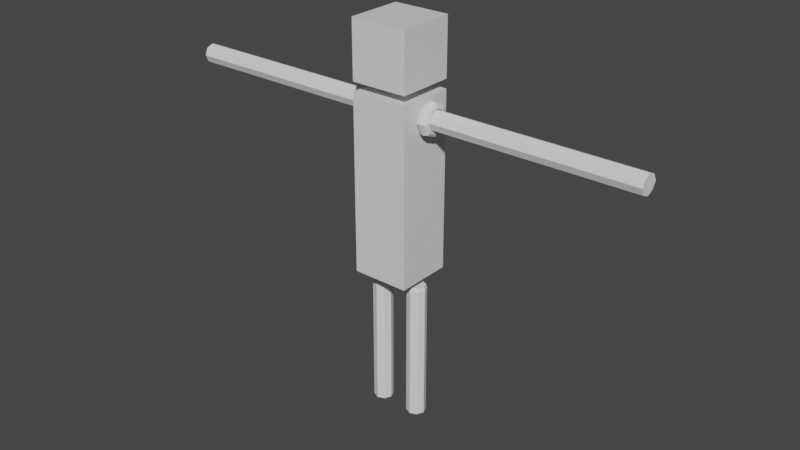 # Source: assets.blend  (saved by Blender 3.4.6; exported with 4.5.12 LTS)
import bpy
from mathutils import Matrix  # noqa: F401  (used for matrix-valued properties, if any)

bpy.ops.wm.read_factory_settings(use_empty=True)
scene = bpy.context.scene
scene.name = 'Scene'

# ---- collections
col_collection = bpy.data.collections.new('Collection'); scene.collection.children.link(col_collection)

# ---- materials (node trees are filled in below, after node groups)
mat_material = bpy.data.materials.new('Material')
mat_material.alpha_threshold = 0.0
mat_material.use_transparent_shadow = False
mat_material.line_color = (0.0, 0.0, 0.0, 1.0)
mat_material_001 = bpy.data.materials.new('Material.001')
mat_material_001.alpha_threshold = 0.0
mat_material_001.use_transparent_shadow = False
mat_material_001.line_color = (0.0, 0.0, 0.0, 1.0)

# ---- material node trees
mat_material.use_nodes = True; mat_material.node_tree.nodes.clear()
_N = mat_material.node_tree.nodes; _L = mat_material.node_tree.links
n0 = _N.new('ShaderNodeOutputMaterial'); n0.name = 'Material Output'; n0.location = (300, 300)
n1 = _N.new('ShaderNodeBsdfPrincipled'); n1.name = 'Principled BSDF'; n1.location = (10, 300)
n1.distribution = 'GGX'
n1.subsurface_method = 'BURLEY'
n1.inputs[2].default_value = 0.4
n1.inputs[3].default_value = 1.45
n1.inputs[27].default_value = (0.0, 0.0, 0.0, 1.0)
n1.inputs[28].default_value = 1.0
_L.new(n1.outputs[0], n0.inputs[0])
n0.is_active_output = True
mat_material_001.use_nodes = True; mat_material_001.node_tree.nodes.clear()
_N = mat_material_001.node_tree.nodes; _L = mat_material_001.node_tree.links
n0 = _N.new('ShaderNodeOutputMaterial'); n0.name = 'Material Output'; n0.location = (300, 300)
n1 = _N.new('ShaderNodeBsdfPrincipled'); n1.name = 'Principled BSDF'; n1.location = (10, 300)
n1.distribution = 'GGX'
n1.subsurface_method = 'BURLEY'
n1.inputs[2].default_value = 0.4
n1.inputs[3].default_value = 1.45
n1.inputs[27].default_value = (0.0, 0.0, 0.0, 1.0)
n1.inputs[28].default_value = 1.0
_L.new(n1.outputs[0], n0.inputs[0])
n0.is_active_output = True

# ---- world
world_world = bpy.data.worlds.new('World'); scene.world = world_world
world_world.use_nodes = True; world_world.node_tree.nodes.clear()
_N = world_world.node_tree.nodes; _L = world_world.node_tree.links
n0 = _N.new('ShaderNodeOutputWorld'); n0.name = 'World Output'; n0.location = (300, 300)
n1 = _N.new('ShaderNodeBackground'); n1.name = 'Background'; n1.location = (10, 300)
n1.inputs[0].default_value = (0.05088, 0.05088, 0.05088, 1.0)
_L.new(n1.outputs[0], n0.inputs[0])
n0.is_active_output = True
world_world.color = (0.05088, 0.05088, 0.05088)
world_world.use_sun_shadow = False
world_world.sun_shadow_jitter_overblur = 0.0

# ---- meshes
me_cube = bpy.data.meshes.new('Cube')
me_cube.from_pydata([(1.0, 1.0, 1.0), (1.0, 1.0, -1.0), (1.0, -1.0, 1.0), (1.0, -1.0, -1.0), (-1.0, 1.0, 1.0), (-1.0, 1.0, -1.0), (-1.0, -1.0, 1.0), (-1.0, -1.0, -1.0)], [], [(0, 4, 6, 2), (3, 2, 6, 7), (7, 6, 4, 5), (5, 1, 3, 7), (1, 0, 2, 3), (5, 4, 0, 1)])
_uv = me_cube.uv_layers.new(name='UVMap')
_uv.uv.foreach_set('vector', [0.9996, 0.1179, 0.8821, 0.1179, 0.8821, 0.0004195, 0.9996, 0.0004195, 0.1265, 0.9522, 0.1265, 0.8347, 0.244, 0.8347, 0.244, 0.9522, 0.8782, 0.8708, 0.8782, 0.9882, 0.7607, 0.9882, 0.7607, 0.8708, 0.7314, 0.8931, 0.614, 0.8931, 0.614, 0.7756, 0.7314, 0.7756, 0.0004196, 0.9477, 0.0004196, 0.8302, 0.1179, 0.8302, 0.1179, 0.9477, 0.9965, 0.8708, 0.9965, 0.9882, 0.879, 0.9882, 0.879, 0.8708])
me_cube.materials.append(mat_material)
me_cube.use_remesh_preserve_volume = False
me_cube.use_remesh_preserve_attributes = False
me_cube.use_mirror_vertex_groups = False
me_cube.update()
me_cube_002 = bpy.data.meshes.new('Cube.002')
me_cube_002.from_pydata([(1.0, 1.0, 1.0), (1.0, 1.0, -5.2), (1.0, -1.0, 1.0), (1.0, -1.0, -5.2), (-1.0, 1.0, 1.0), (-1.0, 1.0, -5.2), (-1.0, -1.0, 1.0), (-1.0, -1.0, -5.2), (1.0, 1.0, -4.166), (-1.0, -1.0, -4.166), (1.0, -1.0, -4.166), (-1.0, 1.0, -4.166), (-1.0, -1.0, -1.583), (1.0, 1.0, -1.583), (1.0, -1.0, -1.583), (-1.0, 1.0, -1.583), (1.0, 1.0, -1.738), (1.0, -1.0, -1.738), (-1.0, 1.0, -1.738), (-1.0, -1.0, -1.738), (1.0, 1.0, -1.926), (1.0, -1.0, -1.926), (-1.0, 1.0, -1.926), (-1.0, -1.0, -1.926), (1.0, 1.0, -4.032), (1.0, -1.0, -4.032), (-1.0, 1.0, -4.032), (-1.0, -1.0, -4.032), (1.0, 1.0, -4.329), (1.0, -1.0, -4.329), (-1.0, 1.0, -4.329), (-1.0, -1.0, -4.329), (-1.0, -1.0, 0.7739), (1.0, 1.0, 0.7739), (1.0, -1.0, 0.7739), (-1.0, 1.0, 0.7739), (1.0, 1.0, 0.5955), (1.0, -1.0, 0.5955), (-1.0, 1.0, 0.5955), (-1.0, -1.0, 0.5955), (1.0, 1.0, 0.4394), (1.0, -1.0, 0.4394), (-1.0, 1.0, 0.4394), (-1.0, -1.0, 0.4394)], [], [(0, 4, 6, 2), (34, 2, 6, 32), (32, 6, 4, 35), (5, 1, 3, 7), (33, 0, 2, 34), (35, 4, 0, 33), (30, 11, 8, 28), (28, 8, 10, 29), (31, 9, 11, 30), (29, 10, 9, 31), (18, 15, 13, 16), (16, 13, 14, 17), (19, 12, 15, 18), (17, 14, 12, 19), (21, 17, 19, 23), (23, 19, 18, 22), (20, 16, 17, 21), (22, 18, 16, 20), (26, 22, 20, 24), (24, 20, 21, 25), (27, 23, 22, 26), (25, 21, 23, 27), (10, 25, 27, 9), (9, 27, 26, 11), (8, 24, 25, 10), (11, 26, 24, 8), (3, 29, 31, 7), (7, 31, 30, 5), (1, 28, 29, 3), (5, 30, 28, 1), (38, 35, 33, 36), (36, 33, 34, 37), (39, 32, 35, 38), (37, 34, 32, 39), (41, 37, 39, 43), (43, 39, 38, 42), (40, 36, 37, 41), (42, 38, 36, 40), (15, 42, 40, 13), (13, 40, 41, 14), (12, 43, 42, 15), (14, 41, 43, 12)])
_uv = me_cube_002.uv_layers.new(name='UVMap')
_uv.uv.foreach_set('vector', [0.6131, 0.8962, 0.4926, 0.8962, 0.4926, 0.7756, 0.6131, 0.7756, 0.7607, 0.01404, 0.7607, 0.0004196, 0.8813, 0.0004196, 0.8813, 0.01404, 0.3674, 0.8724, 0.3674, 0.886, 0.2469, 0.886, 0.2469, 0.8724, 0.7607, 0.7494, 0.8813, 0.7494, 0.8813, 0.8699, 0.7607, 0.8699, 0.7607, 0.3885, 0.7607, 0.3749, 0.8813, 0.3749, 0.8813, 0.3885, 0.4888, 0.8724, 0.4888, 0.886, 0.3683, 0.886, 0.3683, 0.8724, 0.4888, 0.5648, 0.4888, 0.5747, 0.3683, 0.5747, 0.3683, 0.5648, 0.7607, 0.6961, 0.7607, 0.6863, 0.8813, 0.6863, 0.8813, 0.6961, 0.3674, 0.5648, 0.3674, 0.5747, 0.2469, 0.5747, 0.2469, 0.5648, 0.7607, 0.3216, 0.7607, 0.3118, 0.8813, 0.3118, 0.8813, 0.3216, 0.4888, 0.721, 0.4888, 0.7303, 0.3683, 0.7303, 0.3683, 0.721, 0.7607, 0.5399, 0.7607, 0.5306, 0.8813, 0.5306, 0.8813, 0.5399, 0.3674, 0.721, 0.3674, 0.7303, 0.2469, 0.7303, 0.2469, 0.721, 0.7607, 0.1655, 0.7607, 0.1561, 0.8813, 0.1561, 0.8813, 0.1655, 0.7607, 0.1767, 0.7607, 0.1655, 0.8813, 0.1655, 0.8813, 0.1767, 0.3674, 0.7097, 0.3674, 0.721, 0.2469, 0.721, 0.2469, 0.7097, 0.7607, 0.5512, 0.7607, 0.5399, 0.8813, 0.5399, 0.8813, 0.5512, 0.4888, 0.7097, 0.4888, 0.721, 0.3683, 0.721, 0.3683, 0.7097, 0.4888, 0.5827, 0.4888, 0.7097, 0.3683, 0.7097, 0.3683, 0.5827, 0.7607, 0.6782, 0.7607, 0.5512, 0.8813, 0.5512, 0.8813, 0.6782, 0.3674, 0.5827, 0.3674, 0.7097, 0.2469, 0.7097, 0.2469, 0.5827, 0.7607, 0.3037, 0.7607, 0.1767, 0.8813, 0.1767, 0.8813, 0.3037, 0.7607, 0.3118, 0.7607, 0.3037, 0.8813, 0.3037, 0.8813, 0.3118, 0.3674, 0.5747, 0.3674, 0.5827, 0.2469, 0.5827, 0.2469, 0.5747, 0.7607, 0.6863, 0.7607, 0.6782, 0.8813, 0.6782, 0.8813, 0.6863, 0.4888, 0.5747, 0.4888, 0.5827, 0.3683, 0.5827, 0.3683, 0.5747, 0.7607, 0.3741, 0.7607, 0.3216, 0.8813, 0.3216, 0.8813, 0.3741, 0.3674, 0.5124, 0.3674, 0.5648, 0.2469, 0.5648, 0.2469, 0.5124, 0.7607, 0.7485, 0.7607, 0.6961, 0.8813, 0.6961, 0.8813, 0.7485, 0.4888, 0.5124, 0.4888, 0.5648, 0.3683, 0.5648, 0.3683, 0.5124, 0.4888, 0.8616, 0.4888, 0.8724, 0.3683, 0.8724, 0.3683, 0.8616, 0.7607, 0.3993, 0.7607, 0.3885, 0.8813, 0.3885, 0.8813, 0.3993, 0.3674, 0.8616, 0.3674, 0.8724, 0.2469, 0.8724, 0.2469, 0.8616, 0.7607, 0.0248, 0.7607, 0.01404, 0.8813, 0.01404, 0.8813, 0.0248, 0.7607, 0.03421, 0.7607, 0.0248, 0.8813, 0.0248, 0.8813, 0.03421, 0.3674, 0.8522, 0.3674, 0.8616, 0.2469, 0.8616, 0.2469, 0.8522, 0.7607, 0.4087, 0.7607, 0.3993, 0.8813, 0.3993, 0.8813, 0.4087, 0.4888, 0.8522, 0.4888, 0.8616, 0.3683, 0.8616, 0.3683, 0.8522, 0.4888, 0.7303, 0.4888, 0.8522, 0.3683, 0.8522, 0.3683, 0.7303, 0.7607, 0.5306, 0.7607, 0.4087, 0.8813, 0.4087, 0.8813, 0.5306, 0.3674, 0.7303, 0.3674, 0.8522, 0.2469, 0.8522, 0.2469, 0.7303, 0.7607, 0.1561, 0.7607, 0.03421, 0.8813, 0.03421, 0.8813, 0.1561])
_ca = me_cube_002.color_attributes.new('Col', 'BYTE_COLOR', 'CORNER')
_ca.data.foreach_set('color', [1.0, 1.0, 1.0, 1.0, 1.0, 1.0, 1.0, 1.0, 1.0, 1.0, 1.0, 1.0, 1.0, 1.0, 1.0, 1.0, 1.0, 1.0, 1.0, 1.0, 1.0, 1.0, 1.0, 1.0, 1.0, 1.0, 1.0, 1.0, 1.0, 1.0, 1.0, 1.0, 1.0, 1.0, 1.0, 1.0, 1.0, 1.0, 1.0, 1.0, 1.0, 1.0, 1.0, 1.0, 1.0, 1.0, 1.0, 1.0, 1.0, 1.0, 1.0, 1.0, 1.0, 1.0, 1.0, 1.0, 1.0, 1.0, 1.0, 1.0, 1.0, 1.0, 1.0, 1.0, 1.0, 1.0, 1.0, 1.0, 1.0, 1.0, 1.0, 1.0, 1.0, 1.0, 1.0, 1.0, 1.0, 1.0, 1.0, 1.0, 1.0, 1.0, 1.0, 1.0, 1.0, 1.0, 1.0, 1.0, 1.0, 1.0, 1.0, 1.0, 1.0, 1.0, 1.0, 1.0, 1.0, 1.0, 1.0, 1.0, 1.0, 1.0, 1.0, 1.0, 1.0, 1.0, 1.0, 1.0, 1.0, 1.0, 1.0, 1.0, 1.0, 1.0, 1.0, 1.0, 1.0, 1.0, 1.0, 1.0, 1.0, 1.0, 1.0, 1.0, 1.0, 1.0, 1.0, 1.0, 1.0, 1.0, 1.0, 1.0, 1.0, 1.0, 1.0, 1.0, 1.0, 1.0, 1.0, 1.0, 1.0, 1.0, 1.0, 1.0, 1.0, 1.0, 1.0, 1.0, 1.0, 1.0, 1.0, 1.0, 1.0, 1.0, 1.0, 1.0, 1.0, 1.0, 1.0, 1.0, 1.0, 1.0, 1.0, 1.0, 1.0, 1.0, 1.0, 1.0, 1.0, 1.0, 1.0, 1.0, 1.0, 1.0, 1.0, 1.0, 1.0, 1.0, 1.0, 1.0, 1.0, 1.0, 1.0, 1.0, 1.0, 1.0, 1.0, 1.0, 1.0, 1.0, 1.0, 1.0, 1.0, 1.0, 1.0, 1.0, 1.0, 1.0, 1.0, 1.0, 1.0, 1.0, 1.0, 1.0, 1.0, 1.0, 1.0, 1.0, 1.0, 1.0, 1.0, 1.0, 1.0, 1.0, 1.0, 1.0, 1.0, 1.0, 1.0, 1.0, 1.0, 1.0, 1.0, 1.0, 1.0, 1.0, 1.0, 1.0, 1.0, 1.0, 1.0, 1.0, 1.0, 1.0, 1.0, 1.0, 1.0, 1.0, 1.0, 1.0, 1.0, 1.0, 1.0, 1.0, 1.0, 1.0, 1.0, 1.0, 1.0, 1.0, 1.0, 1.0, 1.0, 1.0, 1.0, 1.0, 1.0, 1.0, 1.0, 1.0, 1.0, 1.0, 1.0, 1.0, 1.0, 1.0, 1.0, 1.0, 1.0, 1.0, 1.0, 1.0, 1.0, 1.0, 1.0, 1.0, 1.0, 1.0, 1.0, 1.0, 1.0, 1.0, 1.0, 1.0, 1.0, 1.0, 1.0, 1.0, 1.0, 1.0, 1.0, 1.0, 1.0, 1.0, 1.0, 1.0, 1.0, 1.0, 1.0, 1.0, 1.0, 1.0, 1.0, 1.0, 1.0, 1.0, 1.0, 1.0, 1.0, 1.0, 1.0, 1.0, 1.0, 1.0, 1.0, 1.0, 1.0, 1.0, 1.0, 1.0, 1.0, 1.0, 1.0, 1.0, 1.0, 1.0, 1.0, 1.0, 1.0, 1.0, 1.0, 1.0, 1.0, 1.0, 1.0, 1.0, 1.0, 1.0, 1.0, 1.0, 1.0, 1.0, 1.0, 1.0, 1.0, 1.0, 1.0, 1.0, 1.0, 1.0, 1.0, 1.0, 1.0, 1.0, 1.0, 1.0, 1.0, 1.0, 1.0, 1.0, 1.0, 1.0, 1.0, 1.0, 1.0, 1.0, 1.0, 1.0, 1.0, 1.0, 1.0, 1.0, 1.0, 1.0, 1.0, 1.0, 1.0, 1.0, 1.0, 1.0, 1.0, 1.0, 1.0, 1.0, 1.0, 1.0, 1.0, 1.0, 1.0, 1.0, 1.0, 1.0, 1.0, 1.0, 1.0, 1.0, 1.0, 1.0, 1.0, 1.0, 1.0, 1.0, 1.0, 1.0, 1.0, 1.0, 1.0, 1.0, 1.0, 1.0, 1.0, 1.0, 1.0, 1.0, 1.0, 1.0, 1.0, 1.0, 1.0, 1.0, 1.0, 1.0, 1.0, 1.0, 1.0, 1.0, 1.0, 1.0, 1.0, 1.0, 1.0, 1.0, 1.0, 1.0, 1.0, 1.0, 1.0, 1.0, 1.0, 1.0, 1.0, 1.0, 1.0, 1.0, 1.0, 1.0, 1.0, 1.0, 1.0, 1.0, 1.0, 1.0, 1.0, 1.0, 1.0, 1.0, 1.0, 1.0, 1.0, 1.0, 1.0, 1.0, 1.0, 1.0, 1.0, 1.0, 1.0, 1.0, 1.0, 1.0, 1.0, 1.0, 1.0, 1.0, 1.0, 1.0, 1.0, 1.0, 1.0, 1.0, 1.0, 1.0, 1.0, 1.0, 1.0, 1.0, 1.0, 1.0, 1.0, 1.0, 1.0, 1.0, 1.0, 1.0, 1.0, 1.0, 1.0, 1.0, 1.0, 1.0, 1.0, 1.0, 1.0, 1.0, 1.0, 1.0, 1.0, 1.0, 1.0, 1.0, 1.0, 1.0, 1.0, 1.0, 1.0, 1.0, 1.0, 1.0, 1.0, 1.0, 1.0, 1.0, 1.0, 1.0, 1.0, 1.0, 1.0, 1.0, 1.0, 1.0, 1.0, 1.0, 1.0, 1.0, 1.0, 1.0, 1.0, 1.0, 1.0, 1.0, 1.0, 1.0, 1.0, 1.0, 1.0, 1.0, 1.0, 1.0, 1.0, 1.0, 1.0, 1.0, 1.0, 1.0, 1.0, 1.0, 1.0, 1.0, 1.0, 1.0, 1.0, 1.0, 1.0, 1.0, 1.0, 1.0, 1.0, 1.0, 1.0, 1.0, 1.0, 1.0, 1.0, 1.0, 1.0, 1.0, 1.0, 1.0, 1.0, 1.0, 1.0, 1.0, 1.0, 1.0, 1.0, 1.0, 1.0, 1.0, 1.0, 1.0, 1.0, 1.0, 1.0, 1.0, 1.0, 1.0, 1.0, 1.0, 1.0, 1.0, 1.0, 1.0, 1.0, 1.0, 1.0, 1.0, 1.0, 1.0, 1.0, 1.0, 1.0, 1.0, 1.0, 1.0, 1.0, 1.0, 1.0, 1.0, 1.0, 1.0, 1.0, 1.0, 1.0, 1.0, 1.0, 1.0, 1.0, 1.0, 1.0, 1.0, 1.0, 1.0, 1.0, 1.0, 1.0, 1.0, 1.0, 1.0, 1.0, 1.0, 1.0, 1.0, 1.0, 1.0, 1.0, 1.0, 1.0, 1.0, 1.0, 1.0, 1.0, 1.0, 1.0, 1.0, 1.0, 1.0, 1.0, 1.0, 1.0, 1.0, 1.0, 1.0, 1.0, 1.0, 1.0, 1.0, 1.0, 1.0, 1.0, 1.0, 1.0, 1.0])
me_cube_002.materials.append(mat_material_001)
me_cube_002.use_remesh_preserve_volume = False
me_cube_002.use_remesh_preserve_attributes = False
me_cube_002.use_mirror_vertex_groups = False
me_cube_002.update()
me_torus = bpy.data.meshes.new('Torus')
me_torus.from_pydata([(1.25, 0.0, -1.629), (1.177, 0.0, -1.805), (1.0, 0.0, -1.879), (0.8232, 0.0, -1.901), (0.7278, 1.228e-08, -1.878), (0.4907, -7.899e-09, -1.487), (1.0, 0.0, -1.379), (1.177, 0.0, -1.452), (0.8839, 0.8839, -1.629), (0.8321, 0.8321, -1.805), (0.7071, 0.7071, -1.879), (0.5821, 0.5821, -1.901), (0.5146, 0.5146, -1.878), (0.347, 0.347, -1.487), (0.7071, 0.7071, -1.379), (0.8321, 0.8321, -1.452), (-1.066e-07, 1.25, -1.629), (-1.121e-07, 1.177, -1.805), (-1.254e-07, 1.0, -1.879), (-1.507e-07, 0.8232, -1.901), (-4.433e-07, 0.7278, -1.878), (-8.274e-08, 0.4907, -1.487), (-1.254e-07, 1.0, -1.379), (-1.121e-07, 1.177, -1.452), (-0.8839, 0.8839, -1.629), (-0.8321, 0.8321, -1.805), (-0.7071, 0.7071, -1.879), (-0.5821, 0.5821, -1.901), (-0.5146, 0.5146, -1.878), (-0.347, 0.347, -1.487), (-0.7071, 0.7071, -1.379), (-0.8321, 0.8321, -1.452), (-1.25, 1.093e-07, -1.629), (-1.177, 1.029e-07, -1.805), (-1.0, 8.742e-08, -1.879), (-0.8232, 7.197e-08, -1.901), (-0.7278, 7.591e-08, -1.878), (-0.4907, 3.5e-08, -1.487), (-1.0, 8.742e-08, -1.379), (-1.177, 1.029e-07, -1.452), (-0.8839, -0.8839, -1.629), (-0.8321, -0.8321, -1.805), (-0.7071, -0.7071, -1.879), (-0.5821, -0.5821, -1.901), (-0.5146, -0.5146, -1.878), (-0.347, -0.347, -1.487), (-0.7071, -0.7071, -1.379), (-0.8321, -0.8321, -1.452), (-1.066e-07, -1.25, -1.629), (-1.121e-07, -1.177, -1.805), (-1.254e-07, -1.0, -1.879), (-1.507e-07, -0.8232, -1.901), (-4.433e-07, -0.7278, -1.878), (-8.274e-08, -0.4907, -1.487), (-1.254e-07, -1.0, -1.379), (-1.121e-07, -1.177, -1.452), (0.8839, -0.8839, -1.629), (0.8321, -0.8321, -1.805), (0.7071, -0.7071, -1.879), (0.5821, -0.5821, -1.901), (0.5146, -0.5146, -1.878), (0.347, -0.347, -1.487), (0.7071, -0.7071, -1.379), (0.8321, -0.8321, -1.452), (0.7278, 1.228e-08, -11.16), (0.5146, 0.5146, -11.16), (-1.591e-06, 0.7278, -11.18), (-0.5146, 0.5146, -11.16), (-0.7278, 7.591e-08, -11.16), (-0.5146, -0.5146, -11.16), (-1.589e-06, -0.7278, -11.16), (0.5146, -0.5146, -11.16), (0.6352, -3.95e-09, -1.699), (0.4491, 0.4491, -1.699), (-1.124e-07, 0.6352, -1.699), (-0.4491, 0.4491, -1.699), (-0.6352, 5.158e-08, -1.699), (-0.4491, -0.4491, -1.699), (-1.124e-07, -0.6352, -1.699), (0.4491, -0.4491, -1.699), (-1.07e-06, -0.7278, -6.956), (-9.264e-07, -0.7278, -5.793), (0.5146, -0.5146, -5.793), (0.5146, -0.5146, -6.956), (-0.5146, 0.5146, -6.956), (-0.5146, 0.5146, -5.793), (-0.7278, 7.591e-08, -5.793), (-0.7278, 7.591e-08, -6.956), (0.7278, 1.228e-08, -5.793), (0.7278, 1.228e-08, -6.956), (-0.5146, -0.5146, -5.793), (-0.5146, -0.5146, -6.956), (0.5146, 0.5146, -5.793), (0.5146, 0.5146, -6.956), (-9.176e-07, 0.7278, -5.722), (-1.077e-06, 0.7278, -7.017), (-9.945e-07, -0.7278, -6.345), (0.5146, -0.5146, -6.345), (-0.5146, 0.5146, -6.345), (-0.7278, 7.591e-08, -6.345), (0.7278, 1.228e-08, -6.345), (-0.5146, -0.5146, -6.345), (0.5146, 0.5146, -6.345), (-9.945e-07, 0.7278, -6.345), (0.5146, -0.5146, -6.651), (-0.7278, 7.591e-08, -6.651), (0.7278, 1.228e-08, -6.651), (-0.5146, -0.5146, -6.651), (0.5146, 0.5146, -6.651), (-1.036e-06, 0.7278, -6.681), (-1.032e-06, -0.7278, -6.651), (-0.5146, 0.5146, -6.651), (-9.605e-07, -0.7278, -6.069), (-0.5146, 0.5146, -6.069), (0.5146, -0.5146, -6.069), (-0.7278, 7.591e-08, -6.069), (0.7278, 1.228e-08, -6.069), (-0.5146, -0.5146, -6.069), (0.5146, 0.5146, -6.069), (-9.561e-07, 0.7278, -6.034), (0.7278, 1.228e-08, -11.16), (0.5146, 0.5146, -11.16), (-1.591e-06, 0.7278, -11.18), (-0.5146, 0.5146, -11.16), (-0.7278, 7.591e-08, -11.16), (-0.5146, -0.5146, -11.16), (-1.589e-06, -0.7278, -11.16), (0.5146, -0.5146, -11.16)], [], [(0, 1, 9, 8), (1, 2, 10, 9), (2, 3, 11, 10), (72, 4, 12, 73), (95, 66, 67, 84), (5, 6, 14, 13), (6, 7, 15, 14), (7, 0, 8, 15), (8, 9, 17, 16), (9, 10, 18, 17), (10, 11, 19, 18), (73, 12, 20, 74), (91, 69, 70, 80), (13, 14, 22, 21), (14, 15, 23, 22), (15, 8, 16, 23), (16, 17, 25, 24), (17, 18, 26, 25), (18, 19, 27, 26), (74, 20, 28, 75), (93, 65, 66, 95), (21, 22, 30, 29), (22, 23, 31, 30), (23, 16, 24, 31), (24, 25, 33, 32), (25, 26, 34, 33), (26, 27, 35, 34), (75, 28, 36, 76), (89, 64, 65, 93), (29, 30, 38, 37), (30, 31, 39, 38), (31, 24, 32, 39), (32, 33, 41, 40), (33, 34, 42, 41), (34, 35, 43, 42), (76, 36, 44, 77), (87, 68, 69, 91), (37, 38, 46, 45), (38, 39, 47, 46), (39, 32, 40, 47), (40, 41, 49, 48), (41, 42, 50, 49), (42, 43, 51, 50), (77, 44, 52, 78), (83, 71, 64, 89), (45, 46, 54, 53), (46, 47, 55, 54), (47, 40, 48, 55), (48, 49, 57, 56), (49, 50, 58, 57), (50, 51, 59, 58), (78, 52, 60, 79), (84, 67, 68, 87), (53, 54, 62, 61), (54, 55, 63, 62), (55, 48, 56, 63), (56, 57, 1, 0), (57, 58, 2, 1), (58, 59, 3, 2), (79, 60, 4, 72), (80, 70, 71, 83), (61, 62, 6, 5), (62, 63, 7, 6), (63, 56, 0, 7), (59, 79, 72, 3), (51, 78, 79, 59), (43, 77, 78, 51), (35, 76, 77, 43), (27, 75, 76, 35), (19, 74, 75, 27), (11, 73, 74, 19), (3, 72, 73, 11), (52, 81, 82, 60), (110, 80, 83, 104), (28, 85, 86, 36), (111, 84, 87, 105), (60, 82, 88, 4), (104, 83, 89, 106), (36, 86, 90, 44), (105, 87, 91, 107), (4, 88, 92, 12), (106, 89, 93, 108), (12, 92, 94, 20), (108, 93, 95, 109), (44, 90, 81, 52), (107, 91, 80, 110), (20, 94, 85, 28), (109, 95, 84, 111), (119, 103, 98, 113), (117, 101, 96, 112), (118, 102, 103, 119), (116, 100, 102, 118), (115, 99, 101, 117), (114, 97, 100, 116), (113, 98, 99, 115), (112, 96, 97, 114), (103, 109, 111, 98), (101, 107, 110, 96), (102, 108, 109, 103), (100, 106, 108, 102), (99, 105, 107, 101), (97, 104, 106, 100), (98, 111, 105, 99), (96, 110, 104, 97), (81, 112, 114, 82), (85, 113, 115, 86), (82, 114, 116, 88), (86, 115, 117, 90), (88, 116, 118, 92), (92, 118, 119, 94), (90, 117, 112, 81), (94, 119, 113, 85), (65, 121, 122, 66), (68, 124, 125, 69), (64, 120, 121, 65), (70, 126, 127, 71), (67, 123, 124, 68), (66, 122, 123, 67), (71, 127, 120, 64), (69, 125, 126, 70), (127, 126, 125, 124, 123, 122, 121, 120)])
_uv = me_torus.uv_layers.new(name='UVMap')
_uv.uv.foreach_set('vector', [0.07397, 0.8294, 0.06089, 0.8285, 0.06121, 0.7792, 0.06938, 0.7788, 0.06089, 0.8285, 0.04877, 0.8237, 0.05265, 0.7794, 0.06121, 0.7792, 0.04877, 0.8237, 0.03829, 0.8183, 0.04367, 0.7793, 0.05265, 0.7794, 0.9573, 0.2798, 0.9555, 0.2908, 0.9266, 0.2807, 0.932, 0.2711, 0.3081, 0.2292, 0.3081, 0.0004196, 0.3387, 0.00147, 0.3387, 0.2325, 0.1257, 0.7925, 0.09631, 0.8187, 0.08535, 0.7765, 0.116, 0.7658, 0.09631, 0.8187, 0.08619, 0.8255, 0.07736, 0.778, 0.08535, 0.7765, 0.08619, 0.8255, 0.07397, 0.8294, 0.06938, 0.7788, 0.07736, 0.778, 0.06938, 0.7788, 0.06121, 0.7792, 0.05939, 0.744, 0.06675, 0.7437, 0.06121, 0.7792, 0.05265, 0.7794, 0.0518, 0.7445, 0.05939, 0.744, 0.05265, 0.7794, 0.04367, 0.7793, 0.04373, 0.7451, 0.0518, 0.7445, 0.932, 0.2711, 0.9266, 0.2807, 0.903, 0.2613, 0.9114, 0.2541, 0.3999, 0.2325, 0.3999, 0.00147, 0.4305, 0.00147, 0.4305, 0.2325, 0.116, 0.7658, 0.08535, 0.7765, 0.08145, 0.7426, 0.1144, 0.7361, 0.08535, 0.7765, 0.07736, 0.778, 0.07404, 0.7434, 0.08145, 0.7426, 0.07736, 0.778, 0.06938, 0.7788, 0.06675, 0.7437, 0.07404, 0.7434, 0.06675, 0.7437, 0.05939, 0.744, 0.05797, 0.7112, 0.06514, 0.7111, 0.05939, 0.744, 0.0518, 0.7445, 0.0506, 0.7118, 0.05797, 0.7112, 0.0518, 0.7445, 0.04373, 0.7451, 0.04275, 0.7124, 0.0506, 0.7118, 0.9114, 0.2541, 0.903, 0.2613, 0.8875, 0.2349, 0.8979, 0.231, 0.2775, 0.2325, 0.2775, 0.00147, 0.3081, 0.0004196, 0.3081, 0.2292, 0.1144, 0.7361, 0.08145, 0.7426, 0.07956, 0.7103, 0.115, 0.7049, 0.08145, 0.7426, 0.07404, 0.7434, 0.07229, 0.7109, 0.07956, 0.7103, 0.07404, 0.7434, 0.06675, 0.7437, 0.06514, 0.7111, 0.07229, 0.7109, 0.06514, 0.7111, 0.05797, 0.7112, 0.0567, 0.6788, 0.06394, 0.6786, 0.05797, 0.7112, 0.0506, 0.7118, 0.0493, 0.6793, 0.0567, 0.6788, 0.0506, 0.7118, 0.04275, 0.7124, 0.04143, 0.68, 0.0493, 0.6793, 0.8979, 0.231, 0.8875, 0.2349, 0.8821, 0.2048, 0.8932, 0.2048, 0.2469, 0.2325, 0.2469, 0.00147, 0.2775, 0.00147, 0.2775, 0.2325, 0.115, 0.7049, 0.07956, 0.7103, 0.07853, 0.678, 0.1161, 0.6725, 0.07956, 0.7103, 0.07229, 0.7109, 0.07117, 0.6785, 0.07853, 0.678, 0.07229, 0.7109, 0.06514, 0.7111, 0.06394, 0.6786, 0.07117, 0.6785, 0.06394, 0.6786, 0.0567, 0.6788, 0.05526, 0.6457, 0.06271, 0.6454, 0.0567, 0.6788, 0.0493, 0.6793, 0.04767, 0.6463, 0.05526, 0.6457, 0.0493, 0.6793, 0.04143, 0.68, 0.03963, 0.6472, 0.04767, 0.6463, 0.8932, 0.2048, 0.8821, 0.2048, 0.8875, 0.1746, 0.8979, 0.1785, 0.3693, 0.2325, 0.3693, 0.00147, 0.3999, 0.00147, 0.3999, 0.2325, 0.1161, 0.6725, 0.07853, 0.678, 0.07779, 0.6448, 0.1168, 0.6389, 0.07853, 0.678, 0.07117, 0.6785, 0.07019, 0.6453, 0.07779, 0.6448, 0.07117, 0.6785, 0.06394, 0.6786, 0.06271, 0.6454, 0.07019, 0.6453, 0.06271, 0.6454, 0.05526, 0.6457, 0.0531, 0.6111, 0.061, 0.6107, 0.05526, 0.6457, 0.04767, 0.6463, 0.04514, 0.612, 0.0531, 0.6111, 0.04767, 0.6463, 0.03963, 0.6472, 0.03681, 0.6133, 0.04514, 0.612, 0.8979, 0.1785, 0.8875, 0.1746, 0.903, 0.1482, 0.9114, 0.1554, 0.4611, 0.2325, 0.4611, 0.00147, 0.4918, 0.00147, 0.4918, 0.2325, 0.1168, 0.6389, 0.07779, 0.6448, 0.07711, 0.6099, 0.1173, 0.6047, 0.07779, 0.6448, 0.07019, 0.6453, 0.06898, 0.6104, 0.07711, 0.6099, 0.07019, 0.6453, 0.06271, 0.6454, 0.061, 0.6107, 0.06898, 0.6104, 0.061, 0.6107, 0.0531, 0.6111, 0.04889, 0.5731, 0.05775, 0.572, 0.0531, 0.6111, 0.04514, 0.612, 0.0402, 0.575, 0.04889, 0.5731, 0.04514, 0.612, 0.03681, 0.6133, 0.03132, 0.5776, 0.0402, 0.575, 0.9114, 0.1554, 0.903, 0.1482, 0.9266, 0.1288, 0.932, 0.1384, 0.3387, 0.2325, 0.3387, 0.00147, 0.3693, 0.00147, 0.3693, 0.2325, 0.1173, 0.6047, 0.07711, 0.6099, 0.07648, 0.571, 0.1188, 0.5702, 0.07711, 0.6099, 0.06898, 0.6104, 0.0669, 0.5714, 0.07648, 0.571, 0.06898, 0.6104, 0.061, 0.6107, 0.05775, 0.572, 0.0669, 0.5714, 0.05775, 0.572, 0.04889, 0.5731, 0.03506, 0.5214, 0.04833, 0.5155, 0.04889, 0.5731, 0.0402, 0.575, 0.02455, 0.5303, 0.03506, 0.5214, 0.0402, 0.575, 0.03132, 0.5776, 0.01584, 0.5388, 0.02455, 0.5303, 0.932, 0.1384, 0.9266, 0.1288, 0.9555, 0.1187, 0.9573, 0.1297, 0.4305, 0.2325, 0.4305, 0.00147, 0.4611, 0.00147, 0.4611, 0.2325, 0.1188, 0.5702, 0.07648, 0.571, 0.07742, 0.5186, 0.1257, 0.5367, 0.07648, 0.571, 0.0669, 0.5714, 0.06315, 0.5148, 0.07742, 0.5186, 0.0669, 0.5714, 0.05775, 0.572, 0.04833, 0.5155, 0.06315, 0.5148, 0.03132, 0.5776, 0.01445, 0.5831, 0.0004196, 0.5512, 0.01584, 0.5388, 0.03681, 0.6133, 0.02026, 0.6162, 0.01445, 0.5831, 0.03132, 0.5776, 0.03963, 0.6472, 0.02331, 0.6492, 0.02026, 0.6162, 0.03681, 0.6133, 0.04143, 0.68, 0.02529, 0.6817, 0.02331, 0.6492, 0.03963, 0.6472, 0.04275, 0.7124, 0.02666, 0.7138, 0.02529, 0.6817, 0.04143, 0.68, 0.04373, 0.7451, 0.02743, 0.746, 0.02666, 0.7138, 0.04275, 0.7124, 0.04367, 0.7793, 0.02681, 0.7786, 0.02743, 0.746, 0.04373, 0.7451, 0.03829, 0.8183, 0.0212, 0.8109, 0.02681, 0.7786, 0.04367, 0.7793, 0.4305, 0.5115, 0.4305, 0.2964, 0.4611, 0.2964, 0.4611, 0.5115, 0.4305, 0.2493, 0.4305, 0.2325, 0.4611, 0.2325, 0.4611, 0.2493, 0.3387, 0.5115, 0.3387, 0.2964, 0.3693, 0.2964, 0.3693, 0.5115, 0.3387, 0.2493, 0.3387, 0.2325, 0.3693, 0.2325, 0.3693, 0.2493, 0.4611, 0.5115, 0.4611, 0.2964, 0.4918, 0.2964, 0.4918, 0.5115, 0.4611, 0.2493, 0.4611, 0.2325, 0.4918, 0.2325, 0.4918, 0.2493, 0.3693, 0.5115, 0.3693, 0.2964, 0.3999, 0.2964, 0.3999, 0.5115, 0.3693, 0.2493, 0.3693, 0.2325, 0.3999, 0.2325, 0.3999, 0.2493, 0.2469, 0.5115, 0.2469, 0.2964, 0.2775, 0.2964, 0.2775, 0.5115, 0.2469, 0.2493, 0.2469, 0.2325, 0.2775, 0.2325, 0.2775, 0.2493, 0.2775, 0.5115, 0.2775, 0.2964, 0.3081, 0.3004, 0.3081, 0.5115, 0.2775, 0.2493, 0.2775, 0.2325, 0.3081, 0.2292, 0.3081, 0.2476, 0.3999, 0.5115, 0.3999, 0.2964, 0.4305, 0.2964, 0.4305, 0.5115, 0.3999, 0.2493, 0.3999, 0.2325, 0.4305, 0.2325, 0.4305, 0.2493, 0.3081, 0.5115, 0.3081, 0.3004, 0.3387, 0.2964, 0.3387, 0.5115, 0.3081, 0.2476, 0.3081, 0.2292, 0.3387, 0.2325, 0.3387, 0.2493, 0.3081, 0.2832, 0.3081, 0.2661, 0.3387, 0.2661, 0.3387, 0.2813, 0.3999, 0.2813, 0.3999, 0.2661, 0.4305, 0.2661, 0.4305, 0.2813, 0.2775, 0.2813, 0.2775, 0.2661, 0.3081, 0.2661, 0.3081, 0.2832, 0.2469, 0.2813, 0.2469, 0.2661, 0.2775, 0.2661, 0.2775, 0.2813, 0.3693, 0.2813, 0.3693, 0.2661, 0.3999, 0.2661, 0.3999, 0.2813, 0.4611, 0.2813, 0.4611, 0.2661, 0.4918, 0.2661, 0.4918, 0.2813, 0.3387, 0.2813, 0.3387, 0.2661, 0.3693, 0.2661, 0.3693, 0.2813, 0.4305, 0.2813, 0.4305, 0.2661, 0.4611, 0.2661, 0.4611, 0.2813, 0.3081, 0.2661, 0.3081, 0.2476, 0.3387, 0.2493, 0.3387, 0.2661, 0.3999, 0.2661, 0.3999, 0.2493, 0.4305, 0.2493, 0.4305, 0.2661, 0.2775, 0.2661, 0.2775, 0.2493, 0.3081, 0.2476, 0.3081, 0.2661, 0.2469, 0.2661, 0.2469, 0.2493, 0.2775, 0.2493, 0.2775, 0.2661, 0.3693, 0.2661, 0.3693, 0.2493, 0.3999, 0.2493, 0.3999, 0.2661, 0.4611, 0.2661, 0.4611, 0.2493, 0.4918, 0.2493, 0.4918, 0.2661, 0.3387, 0.2661, 0.3387, 0.2493, 0.3693, 0.2493, 0.3693, 0.2661, 0.4305, 0.2661, 0.4305, 0.2493, 0.4611, 0.2493, 0.4611, 0.2661, 0.4305, 0.2964, 0.4305, 0.2813, 0.4611, 0.2813, 0.4611, 0.2964, 0.3387, 0.2964, 0.3387, 0.2813, 0.3693, 0.2813, 0.3693, 0.2964, 0.4611, 0.2964, 0.4611, 0.2813, 0.4918, 0.2813, 0.4918, 0.2964, 0.3693, 0.2964, 0.3693, 0.2813, 0.3999, 0.2813, 0.3999, 0.2964, 0.2469, 0.2964, 0.2469, 0.2813, 0.2775, 0.2813, 0.2775, 0.2964, 0.2775, 0.2964, 0.2775, 0.2813, 0.3081, 0.2832, 0.3081, 0.3004, 0.3999, 0.2964, 0.3999, 0.2813, 0.4305, 0.2813, 0.4305, 0.2964, 0.3081, 0.3004, 0.3081, 0.2832, 0.3387, 0.2813, 0.3387, 0.2964, 0.9161, 0.5799, 0.9161, 0.5799, 0.8907, 0.5886, 0.8907, 0.5886, 0.8849, 0.6438, 0.885, 0.6438, 0.9052, 0.6604, 0.9052, 0.6604, 0.9538, 0.5901, 0.9538, 0.5902, 0.9161, 0.5799, 0.9161, 0.5799, 0.9315, 0.653, 0.9314, 0.653, 0.9538, 0.6317, 0.9538, 0.6317, 0.8821, 0.6152, 0.8822, 0.6152, 0.885, 0.6438, 0.8849, 0.6438, 0.8907, 0.5886, 0.8907, 0.5886, 0.8822, 0.6152, 0.8821, 0.6152, 0.9538, 0.6317, 0.9538, 0.6317, 0.9538, 0.5902, 0.9538, 0.5902, 0.9052, 0.6604, 0.9052, 0.6604, 0.9314, 0.653, 0.9315, 0.653, 0.9538, 0.6317, 0.9314, 0.653, 0.9052, 0.6604, 0.885, 0.6438, 0.8822, 0.6152, 0.8907, 0.5886, 0.9161, 0.5799, 0.9538, 0.5902])
me_torus.use_remesh_preserve_volume = False
me_torus.use_remesh_preserve_attributes = False
me_torus.use_mirror_vertex_groups = False
me_torus.update()
me_torus_001 = bpy.data.meshes.new('Torus.001')
me_torus_001.from_pydata([(1.25, 0.0, 1.629), (1.177, 0.0, 1.805), (1.0, 0.0, 1.879), (0.8232, 0.0, 1.901), (0.7278, 1.228e-08, 1.878), (0.4907, -7.899e-09, 1.487), (1.0, 0.0, 1.379), (1.177, 0.0, 1.452), (0.8839, 0.8839, 1.629), (0.8321, 0.8321, 1.805), (0.7071, 0.7071, 1.879), (0.5821, 0.5821, 1.901), (0.5146, 0.5146, 1.878), (0.347, 0.347, 1.487), (0.7071, 0.7071, 1.379), (0.8321, 0.8321, 1.452), (-1.066e-07, 1.25, 1.629), (-1.121e-07, 1.177, 1.805), (-1.254e-07, 1.0, 1.879), (-1.507e-07, 0.8232, 1.901), (-4.433e-07, 0.7278, 1.878), (-8.274e-08, 0.4907, 1.487), (-1.254e-07, 1.0, 1.379), (-1.121e-07, 1.177, 1.452), (-0.8839, 0.8839, 1.629), (-0.8321, 0.8321, 1.805), (-0.7071, 0.7071, 1.879), (-0.5821, 0.5821, 1.901), (-0.5146, 0.5146, 1.878), (-0.347, 0.347, 1.487), (-0.7071, 0.7071, 1.379), (-0.8321, 0.8321, 1.452), (-1.25, 1.093e-07, 1.629), (-1.177, 1.029e-07, 1.805), (-1.0, 8.742e-08, 1.879), (-0.8232, 7.197e-08, 1.901), (-0.7278, 7.591e-08, 1.878), (-0.4907, 3.5e-08, 1.487), (-1.0, 8.742e-08, 1.379), (-1.177, 1.029e-07, 1.452), (-0.8839, -0.8839, 1.629), (-0.8321, -0.8321, 1.805), (-0.7071, -0.7071, 1.879), (-0.5821, -0.5821, 1.901), (-0.5146, -0.5146, 1.878), (-0.347, -0.347, 1.487), (-0.7071, -0.7071, 1.379), (-0.8321, -0.8321, 1.452), (-1.066e-07, -1.25, 1.629), (-1.121e-07, -1.177, 1.805), (-1.254e-07, -1.0, 1.879), (-1.507e-07, -0.8232, 1.901), (-4.433e-07, -0.7278, 1.878), (-8.274e-08, -0.4907, 1.487), (-1.254e-07, -1.0, 1.379), (-1.121e-07, -1.177, 1.452), (0.8839, -0.8839, 1.629), (0.8321, -0.8321, 1.805), (0.7071, -0.7071, 1.879), (0.5821, -0.5821, 1.901), (0.5146, -0.5146, 1.878), (0.347, -0.347, 1.487), (0.7071, -0.7071, 1.379), (0.8321, -0.8321, 1.452), (0.7278, 1.228e-08, 11.16), (0.5146, 0.5146, 11.16), (-1.591e-06, 0.7278, 11.18), (-0.5146, 0.5146, 11.16), (-0.7278, 7.591e-08, 11.16), (-0.5146, -0.5146, 11.16), (-1.589e-06, -0.7278, 11.16), (0.5146, -0.5146, 11.16), (0.6352, -3.95e-09, 1.699), (0.4491, 0.4491, 1.699), (-1.124e-07, 0.6352, 1.699), (-0.4491, 0.4491, 1.699), (-0.6352, 5.158e-08, 1.699), (-0.4491, -0.4491, 1.699), (-1.124e-07, -0.6352, 1.699), (0.4491, -0.4491, 1.699), (-1.07e-06, -0.7278, 6.956), (-9.264e-07, -0.7278, 5.793), (0.5146, -0.5146, 5.793), (0.5146, -0.5146, 6.956), (-0.5146, 0.5146, 6.956), (-0.5146, 0.5146, 5.793), (-0.7278, 7.591e-08, 5.793), (-0.7278, 7.591e-08, 6.956), (0.7278, 1.228e-08, 5.793), (0.7278, 1.228e-08, 6.956), (-0.5146, -0.5146, 5.793), (-0.5146, -0.5146, 6.956), (0.5146, 0.5146, 5.793), (0.5146, 0.5146, 6.956), (-9.176e-07, 0.7278, 5.722), (-1.077e-06, 0.7278, 7.017), (-9.945e-07, -0.7278, 6.345), (0.5146, -0.5146, 6.345), (-0.5146, 0.5146, 6.345), (-0.7278, 7.591e-08, 6.345), (0.7278, 1.228e-08, 6.345), (-0.5146, -0.5146, 6.345), (0.5146, 0.5146, 6.345), (-9.945e-07, 0.7278, 6.345), (0.5146, -0.5146, 6.651), (-0.7278, 7.591e-08, 6.651), (0.7278, 1.228e-08, 6.651), (-0.5146, -0.5146, 6.651), (0.5146, 0.5146, 6.651), (-1.036e-06, 0.7278, 6.681), (-1.032e-06, -0.7278, 6.651), (-0.5146, 0.5146, 6.651), (-9.605e-07, -0.7278, 6.069), (-0.5146, 0.5146, 6.069), (0.5146, -0.5146, 6.069), (-0.7278, 7.591e-08, 6.069), (0.7278, 1.228e-08, 6.069), (-0.5146, -0.5146, 6.069), (0.5146, 0.5146, 6.069), (-9.561e-07, 0.7278, 6.034), (0.7278, 1.228e-08, 11.16), (0.5146, 0.5146, 11.16), (-1.591e-06, 0.7278, 11.18), (-0.5146, 0.5146, 11.16), (-0.7278, 7.591e-08, 11.16), (-0.5146, -0.5146, 11.16), (-1.589e-06, -0.7278, 11.16), (0.5146, -0.5146, 11.16)], [], [(0, 8, 9, 1), (1, 9, 10, 2), (2, 10, 11, 3), (72, 73, 12, 4), (95, 84, 67, 66), (5, 13, 14, 6), (6, 14, 15, 7), (7, 15, 8, 0), (8, 16, 17, 9), (9, 17, 18, 10), (10, 18, 19, 11), (73, 74, 20, 12), (91, 80, 70, 69), (13, 21, 22, 14), (14, 22, 23, 15), (15, 23, 16, 8), (16, 24, 25, 17), (17, 25, 26, 18), (18, 26, 27, 19), (74, 75, 28, 20), (93, 95, 66, 65), (21, 29, 30, 22), (22, 30, 31, 23), (23, 31, 24, 16), (24, 32, 33, 25), (25, 33, 34, 26), (26, 34, 35, 27), (75, 76, 36, 28), (89, 93, 65, 64), (29, 37, 38, 30), (30, 38, 39, 31), (31, 39, 32, 24), (32, 40, 41, 33), (33, 41, 42, 34), (34, 42, 43, 35), (76, 77, 44, 36), (87, 91, 69, 68), (37, 45, 46, 38), (38, 46, 47, 39), (39, 47, 40, 32), (40, 48, 49, 41), (41, 49, 50, 42), (42, 50, 51, 43), (77, 78, 52, 44), (83, 89, 64, 71), (45, 53, 54, 46), (46, 54, 55, 47), (47, 55, 48, 40), (48, 56, 57, 49), (49, 57, 58, 50), (50, 58, 59, 51), (78, 79, 60, 52), (84, 87, 68, 67), (53, 61, 62, 54), (54, 62, 63, 55), (55, 63, 56, 48), (56, 0, 1, 57), (57, 1, 2, 58), (58, 2, 3, 59), (79, 72, 4, 60), (80, 83, 71, 70), (61, 5, 6, 62), (62, 6, 7, 63), (63, 7, 0, 56), (59, 3, 72, 79), (51, 59, 79, 78), (43, 51, 78, 77), (35, 43, 77, 76), (27, 35, 76, 75), (19, 27, 75, 74), (11, 19, 74, 73), (3, 11, 73, 72), (52, 60, 82, 81), (110, 104, 83, 80), (28, 36, 86, 85), (111, 105, 87, 84), (60, 4, 88, 82), (104, 106, 89, 83), (36, 44, 90, 86), (105, 107, 91, 87), (4, 12, 92, 88), (106, 108, 93, 89), (12, 20, 94, 92), (108, 109, 95, 93), (44, 52, 81, 90), (107, 110, 80, 91), (20, 28, 85, 94), (109, 111, 84, 95), (119, 113, 98, 103), (117, 112, 96, 101), (118, 119, 103, 102), (116, 118, 102, 100), (115, 117, 101, 99), (114, 116, 100, 97), (113, 115, 99, 98), (112, 114, 97, 96), (103, 98, 111, 109), (101, 96, 110, 107), (102, 103, 109, 108), (100, 102, 108, 106), (99, 101, 107, 105), (97, 100, 106, 104), (98, 99, 105, 111), (96, 97, 104, 110), (81, 82, 114, 112), (85, 86, 115, 113), (82, 88, 116, 114), (86, 90, 117, 115), (88, 92, 118, 116), (92, 94, 119, 118), (90, 81, 112, 117), (94, 85, 113, 119), (65, 66, 122, 121), (68, 69, 125, 124), (64, 65, 121, 120), (70, 71, 127, 126), (67, 68, 124, 123), (66, 67, 123, 122), (71, 64, 120, 127), (69, 70, 126, 125), (127, 120, 121, 122, 123, 124, 125, 126)])
_uv = me_torus_001.uv_layers.new(name='UVMap')
_uv.uv.foreach_set('vector', [0.192, 0.5175, 0.1737, 0.5639, 0.1657, 0.5614, 0.1796, 0.5148, 0.1796, 0.5148, 0.1657, 0.5614, 0.1572, 0.5588, 0.1671, 0.5157, 0.1671, 0.5157, 0.1572, 0.5588, 0.1481, 0.5562, 0.156, 0.5176, 0.2305, 0.514, 0.2051, 0.5088, 0.2064, 0.4986, 0.2345, 0.5039, 0.1846, 0.2296, 0.1539, 0.2328, 0.1539, 0.0015, 0.1846, 0.0004196, 0.2304, 0.5645, 0.2151, 0.5867, 0.1886, 0.5701, 0.2099, 0.5333, 0.2099, 0.5333, 0.1886, 0.5701, 0.1813, 0.5667, 0.2023, 0.5244, 0.2023, 0.5244, 0.1813, 0.5667, 0.1737, 0.5639, 0.192, 0.5175, 0.1737, 0.5639, 0.1629, 0.5984, 0.1554, 0.5967, 0.1657, 0.5614, 0.1657, 0.5614, 0.1554, 0.5967, 0.1474, 0.5945, 0.1572, 0.5588, 0.1572, 0.5588, 0.1474, 0.5945, 0.1387, 0.5921, 0.1481, 0.5562, 0.2051, 0.5088, 0.1786, 0.5072, 0.1792, 0.4965, 0.2064, 0.4986, 0.09282, 0.2328, 0.0623, 0.2329, 0.06178, 0.001732, 0.09247, 0.001635, 0.2151, 0.5867, 0.2076, 0.6137, 0.1775, 0.6023, 0.1886, 0.5701, 0.1886, 0.5701, 0.1775, 0.6023, 0.1702, 0.6002, 0.1813, 0.5667, 0.1813, 0.5667, 0.1702, 0.6002, 0.1629, 0.5984, 0.1737, 0.5639, 0.1629, 0.5984, 0.1561, 0.6322, 0.1485, 0.6311, 0.1554, 0.5967, 0.1554, 0.5967, 0.1485, 0.6311, 0.1405, 0.6297, 0.1474, 0.5945, 0.1474, 0.5945, 0.1405, 0.6297, 0.1317, 0.6279, 0.1387, 0.5921, 0.1786, 0.5072, 0.1514, 0.5064, 0.1517, 0.4956, 0.1792, 0.4965, 0.2153, 0.2333, 0.1846, 0.2296, 0.1846, 0.0004196, 0.2153, 0.001455, 0.2076, 0.6137, 0.204, 0.6426, 0.171, 0.6344, 0.1775, 0.6023, 0.1775, 0.6023, 0.171, 0.6344, 0.1635, 0.6332, 0.1702, 0.6002, 0.1702, 0.6002, 0.1635, 0.6332, 0.1561, 0.6322, 0.1629, 0.5984, 0.1561, 0.6322, 0.1526, 0.6665, 0.1449, 0.6662, 0.1485, 0.6311, 0.1485, 0.6311, 0.1449, 0.6662, 0.1367, 0.6654, 0.1405, 0.6297, 0.1405, 0.6297, 0.1367, 0.6654, 0.1276, 0.6644, 0.1317, 0.6279, 0.1514, 0.5064, 0.1238, 0.5064, 0.1238, 0.4953, 0.1517, 0.4956, 0.2461, 0.2335, 0.2153, 0.2333, 0.2153, 0.001455, 0.2461, 0.00145, 0.204, 0.6426, 0.2029, 0.6727, 0.1679, 0.6674, 0.171, 0.6344, 0.171, 0.6344, 0.1679, 0.6674, 0.1602, 0.6668, 0.1635, 0.6332, 0.1635, 0.6332, 0.1602, 0.6668, 0.1526, 0.6665, 0.1561, 0.6322, 0.1526, 0.6665, 0.1522, 0.7019, 0.1442, 0.7022, 0.1449, 0.6662, 0.1449, 0.6662, 0.1442, 0.7022, 0.1358, 0.7022, 0.1367, 0.6654, 0.1367, 0.6654, 0.1358, 0.7022, 0.1265, 0.7018, 0.1276, 0.6644, 0.1238, 0.5064, 0.09529, 0.507, 0.09517, 0.4953, 0.1238, 0.4953, 0.1234, 0.2327, 0.09282, 0.2328, 0.09247, 0.001635, 0.1232, 0.001556, 0.2029, 0.6727, 0.2044, 0.7036, 0.168, 0.7014, 0.1679, 0.6674, 0.1679, 0.6674, 0.168, 0.7014, 0.16, 0.7015, 0.1602, 0.6668, 0.1602, 0.6668, 0.16, 0.7015, 0.1522, 0.7019, 0.1526, 0.6665, 0.1522, 0.7019, 0.1547, 0.7386, 0.1464, 0.7395, 0.1442, 0.7022, 0.1442, 0.7022, 0.1464, 0.7395, 0.1377, 0.74, 0.1358, 0.7022, 0.1358, 0.7022, 0.1377, 0.74, 0.1282, 0.7402, 0.1265, 0.7018, 0.09529, 0.507, 0.06703, 0.5069, 0.06664, 0.496, 0.09517, 0.4953, 0.03179, 0.2332, 0.001261, 0.2336, 0.0004196, 0.001953, 0.0311, 0.001842, 0.2044, 0.7036, 0.2085, 0.7349, 0.1712, 0.7367, 0.168, 0.7014, 0.168, 0.7014, 0.1712, 0.7367, 0.1629, 0.7376, 0.16, 0.7015, 0.16, 0.7015, 0.1629, 0.7376, 0.1547, 0.7386, 0.1522, 0.7019, 0.1547, 0.7386, 0.1598, 0.7782, 0.1508, 0.7793, 0.1464, 0.7395, 0.1464, 0.7395, 0.1508, 0.7793, 0.1415, 0.7797, 0.1377, 0.74, 0.1377, 0.74, 0.1415, 0.7797, 0.1315, 0.7797, 0.1282, 0.7402, 0.06703, 0.5069, 0.04029, 0.5081, 0.03904, 0.4978, 0.06664, 0.496, 0.1539, 0.2328, 0.1234, 0.2327, 0.1232, 0.001556, 0.1539, 0.0015, 0.2085, 0.7349, 0.2162, 0.7657, 0.1783, 0.7747, 0.1712, 0.7367, 0.1712, 0.7367, 0.1783, 0.7747, 0.1688, 0.7765, 0.1629, 0.7376, 0.1629, 0.7376, 0.1688, 0.7765, 0.1598, 0.7782, 0.1547, 0.7386, 0.1598, 0.7782, 0.1668, 0.8339, 0.1529, 0.8324, 0.1508, 0.7793, 0.1508, 0.7793, 0.1529, 0.8324, 0.1406, 0.8274, 0.1415, 0.7797, 0.1415, 0.7797, 0.1406, 0.8274, 0.1296, 0.8224, 0.1315, 0.7797, 0.04029, 0.5081, 0.01413, 0.5133, 0.01017, 0.5025, 0.03904, 0.4978, 0.0623, 0.2329, 0.03179, 0.2332, 0.0311, 0.001842, 0.06178, 0.001732, 0.2162, 0.7657, 0.2304, 0.7939, 0.1927, 0.8229, 0.1783, 0.7747, 0.1783, 0.7747, 0.1927, 0.8229, 0.1806, 0.8303, 0.1688, 0.7765, 0.1688, 0.7765, 0.1806, 0.8303, 0.1668, 0.8339, 0.1598, 0.7782, 0.9477, 0.2916, 0.9803, 0.3008, 0.9727, 0.3135, 0.9476, 0.3065, 0.915, 0.3001, 0.9477, 0.2916, 0.9476, 0.3065, 0.9223, 0.313, 0.8909, 0.3239, 0.915, 0.3001, 0.9223, 0.313, 0.9037, 0.3313, 0.8821, 0.3565, 0.8909, 0.3239, 0.9037, 0.3313, 0.8969, 0.3565, 0.8909, 0.3892, 0.8821, 0.3565, 0.8969, 0.3565, 0.9037, 0.3817, 0.915, 0.413, 0.8909, 0.3892, 0.9037, 0.3817, 0.9223, 0.4001, 0.9477, 0.4214, 0.915, 0.413, 0.9223, 0.4001, 0.9476, 0.4066, 0.9803, 0.4123, 0.9477, 0.4214, 0.9476, 0.4066, 0.9727, 0.3995, 0.06664, 0.496, 0.03904, 0.4978, 0.03246, 0.2965, 0.06276, 0.2963, 0.06242, 0.2496, 0.03197, 0.2499, 0.03179, 0.2332, 0.0623, 0.2329, 0.1517, 0.4956, 0.1238, 0.4953, 0.1232, 0.2961, 0.1534, 0.2964, 0.1538, 0.2496, 0.1233, 0.2494, 0.1234, 0.2327, 0.1539, 0.2328, 0.03904, 0.4978, 0.01017, 0.5025, 0.002505, 0.2971, 0.03246, 0.2965, 0.03197, 0.2499, 0.001513, 0.2503, 0.001261, 0.2336, 0.03179, 0.2332, 0.1238, 0.4953, 0.09517, 0.4953, 0.09299, 0.2961, 0.1232, 0.2961, 0.1233, 0.2494, 0.09287, 0.2495, 0.09282, 0.2328, 0.1234, 0.2327, 0.2345, 0.5039, 0.2064, 0.4986, 0.2143, 0.2974, 0.2451, 0.2982, 0.2459, 0.2505, 0.2151, 0.2501, 0.2153, 0.2333, 0.2461, 0.2335, 0.2064, 0.4986, 0.1792, 0.4965, 0.1837, 0.3007, 0.2143, 0.2974, 0.2151, 0.2501, 0.1844, 0.2481, 0.1846, 0.2296, 0.2153, 0.2333, 0.09517, 0.4953, 0.06664, 0.496, 0.06276, 0.2963, 0.09299, 0.2961, 0.09287, 0.2495, 0.06242, 0.2496, 0.0623, 0.2329, 0.09282, 0.2328, 0.1792, 0.4965, 0.1517, 0.4956, 0.1534, 0.2964, 0.1837, 0.3007, 0.1844, 0.2481, 0.1538, 0.2496, 0.1539, 0.2328, 0.1846, 0.2296, 0.184, 0.2836, 0.1536, 0.2813, 0.1537, 0.2663, 0.1842, 0.2666, 0.09295, 0.2811, 0.06265, 0.2813, 0.06254, 0.2663, 0.09291, 0.2661, 0.2146, 0.2822, 0.184, 0.2836, 0.1842, 0.2666, 0.2149, 0.267, 0.2454, 0.2828, 0.2146, 0.2822, 0.2149, 0.267, 0.2457, 0.2675, 0.1233, 0.2812, 0.09295, 0.2811, 0.09291, 0.2661, 0.1233, 0.2661, 0.03233, 0.2816, 0.002136, 0.2821, 0.001818, 0.2671, 0.03216, 0.2666, 0.1536, 0.2813, 0.1233, 0.2812, 0.1233, 0.2661, 0.1537, 0.2663, 0.06265, 0.2813, 0.03233, 0.2816, 0.03216, 0.2666, 0.06254, 0.2663, 0.1842, 0.2666, 0.1537, 0.2663, 0.1538, 0.2496, 0.1844, 0.2481, 0.09291, 0.2661, 0.06254, 0.2663, 0.06242, 0.2496, 0.09287, 0.2495, 0.2149, 0.267, 0.1842, 0.2666, 0.1844, 0.2481, 0.2151, 0.2501, 0.2457, 0.2675, 0.2149, 0.267, 0.2151, 0.2501, 0.2459, 0.2505, 0.1233, 0.2661, 0.09291, 0.2661, 0.09287, 0.2495, 0.1233, 0.2494, 0.03216, 0.2666, 0.001818, 0.2671, 0.001513, 0.2503, 0.03197, 0.2499, 0.1537, 0.2663, 0.1233, 0.2661, 0.1233, 0.2494, 0.1538, 0.2496, 0.06254, 0.2663, 0.03216, 0.2666, 0.03197, 0.2499, 0.06242, 0.2496, 0.06276, 0.2963, 0.03246, 0.2965, 0.03233, 0.2816, 0.06265, 0.2813, 0.1534, 0.2964, 0.1232, 0.2961, 0.1233, 0.2812, 0.1536, 0.2813, 0.03246, 0.2965, 0.002505, 0.2971, 0.002136, 0.2821, 0.03233, 0.2816, 0.1232, 0.2961, 0.09299, 0.2961, 0.09295, 0.2811, 0.1233, 0.2812, 0.2451, 0.2982, 0.2143, 0.2974, 0.2146, 0.2822, 0.2454, 0.2828, 0.2143, 0.2974, 0.1837, 0.3007, 0.184, 0.2836, 0.2146, 0.2822, 0.09299, 0.2961, 0.06276, 0.2963, 0.06265, 0.2813, 0.09295, 0.2811, 0.1837, 0.3007, 0.1534, 0.2964, 0.1536, 0.2813, 0.184, 0.2836, 0.9156, 0.7375, 0.8906, 0.7286, 0.8906, 0.7286, 0.9156, 0.7375, 0.8833, 0.6751, 0.9047, 0.6613, 0.9047, 0.6613, 0.8834, 0.6751, 0.9531, 0.7279, 0.9156, 0.7375, 0.9156, 0.7375, 0.9531, 0.7279, 0.9313, 0.6674, 0.9531, 0.6879, 0.9531, 0.6879, 0.9313, 0.6674, 0.8821, 0.7023, 0.8833, 0.6751, 0.8834, 0.6751, 0.8822, 0.7023, 0.8906, 0.7286, 0.8821, 0.7023, 0.8822, 0.7023, 0.8906, 0.7286, 0.9531, 0.6879, 0.9531, 0.7279, 0.9531, 0.7279, 0.9531, 0.6879, 0.9047, 0.6613, 0.9313, 0.6674, 0.9313, 0.6674, 0.9047, 0.6613, 0.9531, 0.6879, 0.9531, 0.7279, 0.9156, 0.7375, 0.8906, 0.7286, 0.8822, 0.7023, 0.8834, 0.6751, 0.9047, 0.6613, 0.9313, 0.6674])
me_torus_001.use_remesh_preserve_volume = False
me_torus_001.use_remesh_preserve_attributes = False
me_torus_001.use_mirror_vertex_groups = False
me_torus_001.update()
me_torus_003 = bpy.data.meshes.new('Torus.003')
me_torus_003.from_pydata([(0.7278, 1.228e-08, 1.878), (0.5146, 0.5146, 1.878), (-4.433e-07, 0.7278, 1.878), (-0.5146, 0.5146, 1.878), (-0.7278, 7.591e-08, 1.878), (-0.5146, -0.5146, 1.878), (-4.433e-07, -0.7278, 1.878), (0.5146, -0.5146, 1.878), (0.7278, 6.562e-07, 8.229), (0.5146, 0.5146, 8.229), (-8.675e-07, 0.7278, 8.248), (-0.5146, 0.5146, 8.229), (-0.5146, -0.5146, 8.229), (0.5146, -0.5146, 8.229), (0.6352, -3.95e-09, 1.699), (0.4491, 0.4491, 1.699), (-1.124e-07, 0.6352, 1.699), (-0.4491, 0.4491, 1.699), (-0.6352, 5.158e-08, 1.699), (-0.4491, -0.4491, 1.699), (-1.124e-07, -0.6352, 1.699), (0.4491, -0.4491, 1.699), (-7.869e-07, -0.7278, 5.809), (-6.434e-07, -0.7278, 4.647), (0.5146, -0.5146, 4.647), (0.5146, -0.5146, 5.809), (-0.5146, 0.5146, 5.809), (-0.5146, 0.5146, 4.647), (-0.7278, 3.277e-07, 4.647), (-0.7278, 3.277e-07, 5.809), (0.7278, 2.641e-07, 4.647), (0.7278, 2.641e-07, 5.809), (-0.5146, -0.5146, 4.647), (-0.5146, -0.5146, 5.809), (0.5146, 0.5146, 4.647), (0.5146, 0.5146, 5.809), (-6.346e-07, 0.7278, 4.575), (-7.945e-07, 0.7278, 5.871), (-7.115e-07, -0.7278, 5.199), (0.5146, -0.5146, 5.199), (-0.5146, 0.5146, 5.199), (-0.7278, 3.277e-07, 5.199), (0.7278, 2.641e-07, 5.199), (-0.5146, -0.5146, 5.199), (0.5146, 0.5146, 5.199), (-7.115e-07, 0.7278, 5.199), (0.5146, -0.5146, 5.504), (-0.7278, 3.277e-07, 5.504), (0.7278, 2.641e-07, 5.504), (-0.5146, -0.5146, 5.504), (0.5146, 0.5146, 5.504), (-7.53e-07, 0.7278, 5.535), (-7.492e-07, -0.7278, 5.504), (-0.5146, 0.5146, 5.504), (-6.775e-07, -0.7278, 4.923), (-0.5146, 0.5146, 4.923), (0.5146, -0.5146, 4.923), (-0.7278, 3.277e-07, 4.923), (0.7278, 2.641e-07, 4.923), (-0.5146, -0.5146, 4.923), (0.5146, 0.5146, 4.923), (-6.731e-07, 0.7278, 4.887), (-0.7278, 7.198e-07, 8.229), (-8.652e-07, -0.7278, 8.229)], [], [(14, 15, 1, 0), (37, 26, 11, 10), (15, 16, 2, 1), (33, 22, 63, 12), (16, 17, 3, 2), (35, 37, 10, 9), (17, 18, 4, 3), (31, 35, 9, 8), (18, 19, 5, 4), (29, 33, 12, 62), (19, 20, 6, 5), (25, 31, 8, 13), (20, 21, 7, 6), (26, 29, 62, 11), (21, 14, 0, 7), (22, 25, 13, 63), (14, 21, 20, 19, 18, 17, 16, 15), (6, 7, 24, 23), (52, 46, 25, 22), (3, 4, 28, 27), (53, 47, 29, 26), (7, 0, 30, 24), (46, 48, 31, 25), (4, 5, 32, 28), (47, 49, 33, 29), (0, 1, 34, 30), (48, 50, 35, 31), (1, 2, 36, 34), (50, 51, 37, 35), (5, 6, 23, 32), (49, 52, 22, 33), (2, 3, 27, 36), (51, 53, 26, 37), (61, 55, 40, 45), (59, 54, 38, 43), (60, 61, 45, 44), (58, 60, 44, 42), (57, 59, 43, 41), (56, 58, 42, 39), (55, 57, 41, 40), (54, 56, 39, 38), (45, 40, 53, 51), (43, 38, 52, 49), (44, 45, 51, 50), (42, 44, 50, 48), (41, 43, 49, 47), (39, 42, 48, 46), (40, 41, 47, 53), (38, 39, 46, 52), (23, 24, 56, 54), (27, 28, 57, 55), (24, 30, 58, 56), (28, 32, 59, 57), (30, 34, 60, 58), (34, 36, 61, 60), (32, 23, 54, 59), (36, 27, 55, 61), (13, 8, 9, 10, 11, 62, 12, 63)])
_uv = me_torus_003.uv_layers.new(name='UVMap')
_uv.uv.foreach_set('vector', [0.6279, 0.3749, 0.5991, 0.3756, 0.5988, 0.3641, 0.6279, 0.3637, 0.5606, 0.1422, 0.5276, 0.1464, 0.5259, 0.001937, 0.5592, 0.0004196, 0.5991, 0.3756, 0.5701, 0.3773, 0.5693, 0.3658, 0.5988, 0.3641, 0.7262, 0.1459, 0.6928, 0.1455, 0.6929, 0.0006824, 0.7264, 0.000659, 0.5701, 0.3773, 0.5408, 0.3805, 0.539, 0.3686, 0.5693, 0.3658, 0.5936, 0.1454, 0.5606, 0.1422, 0.5592, 0.0004196, 0.5926, 0.001225, 0.5408, 0.3805, 0.5115, 0.3872, 0.5067, 0.3751, 0.539, 0.3686, 0.6266, 0.1453, 0.5936, 0.1454, 0.5926, 0.001225, 0.626, 0.0009604, 0.7416, 0.3872, 0.713, 0.381, 0.715, 0.3692, 0.7462, 0.376, 0.7597, 0.1463, 0.7262, 0.1459, 0.7264, 0.000659, 0.7599, 0.0006852, 0.713, 0.381, 0.684, 0.3773, 0.685, 0.366, 0.715, 0.3692, 0.6597, 0.1453, 0.6266, 0.1453, 0.626, 0.0009604, 0.6594, 0.0007787, 0.684, 0.3773, 0.6559, 0.3751, 0.6563, 0.3645, 0.685, 0.366, 0.5276, 0.1464, 0.4944, 0.1472, 0.4926, 0.002356, 0.5259, 0.001937, 0.6559, 0.3751, 0.6279, 0.3749, 0.6279, 0.3637, 0.6563, 0.3645, 0.6928, 0.1455, 0.6597, 0.1453, 0.6594, 0.0007787, 0.6929, 0.0006824, 0.8821, 0.7864, 0.902, 0.8063, 0.9302, 0.8063, 0.9501, 0.7864, 0.9501, 0.7582, 0.9302, 0.7383, 0.902, 0.7383, 0.8821, 0.7582, 0.685, 0.366, 0.6563, 0.3645, 0.6591, 0.2138, 0.6917, 0.2144, 0.6926, 0.1637, 0.6596, 0.1634, 0.6597, 0.1453, 0.6928, 0.1455, 0.539, 0.3686, 0.5067, 0.3751, 0.4966, 0.2163, 0.5291, 0.2151, 0.5279, 0.1646, 0.4949, 0.1654, 0.4944, 0.1472, 0.5276, 0.1464, 0.6563, 0.3645, 0.6279, 0.3637, 0.6267, 0.2135, 0.6591, 0.2138, 0.6596, 0.1634, 0.6267, 0.1633, 0.6266, 0.1453, 0.6597, 0.1453, 0.7462, 0.376, 0.715, 0.3692, 0.7246, 0.2154, 0.7581, 0.2168, 0.7595, 0.1648, 0.7259, 0.1642, 0.7262, 0.1459, 0.7597, 0.1463, 0.6279, 0.3637, 0.5988, 0.3641, 0.5943, 0.2137, 0.6267, 0.2135, 0.6267, 0.1633, 0.5938, 0.1635, 0.5936, 0.1454, 0.6266, 0.1453, 0.5988, 0.3641, 0.5693, 0.3658, 0.562, 0.2185, 0.5943, 0.2137, 0.5938, 0.1635, 0.5609, 0.1621, 0.5606, 0.1422, 0.5936, 0.1454, 0.715, 0.3692, 0.685, 0.366, 0.6917, 0.2144, 0.7246, 0.2154, 0.7259, 0.1642, 0.6926, 0.1637, 0.6928, 0.1455, 0.7262, 0.1459, 0.5693, 0.3658, 0.539, 0.3686, 0.5291, 0.2151, 0.562, 0.2185, 0.5609, 0.1621, 0.5279, 0.1646, 0.5276, 0.1464, 0.5606, 0.1422, 0.5616, 0.2002, 0.5287, 0.1989, 0.5283, 0.1826, 0.5612, 0.1819, 0.7252, 0.199, 0.6921, 0.1982, 0.6924, 0.1818, 0.7256, 0.1825, 0.5942, 0.1976, 0.5616, 0.2002, 0.5612, 0.1819, 0.594, 0.1815, 0.6267, 0.1975, 0.5942, 0.1976, 0.594, 0.1815, 0.6267, 0.1813, 0.7587, 0.2, 0.7252, 0.199, 0.7256, 0.1825, 0.7591, 0.1833, 0.6593, 0.1976, 0.6267, 0.1975, 0.6267, 0.1813, 0.6595, 0.1814, 0.5287, 0.1989, 0.4959, 0.2, 0.4954, 0.1836, 0.5283, 0.1826, 0.6921, 0.1982, 0.6593, 0.1976, 0.6595, 0.1814, 0.6924, 0.1818, 0.5612, 0.1819, 0.5283, 0.1826, 0.5279, 0.1646, 0.5609, 0.1621, 0.7256, 0.1825, 0.6924, 0.1818, 0.6926, 0.1637, 0.7259, 0.1642, 0.594, 0.1815, 0.5612, 0.1819, 0.5609, 0.1621, 0.5938, 0.1635, 0.6267, 0.1813, 0.594, 0.1815, 0.5938, 0.1635, 0.6267, 0.1633, 0.7591, 0.1833, 0.7256, 0.1825, 0.7259, 0.1642, 0.7595, 0.1648, 0.6595, 0.1814, 0.6267, 0.1813, 0.6267, 0.1633, 0.6596, 0.1634, 0.5283, 0.1826, 0.4954, 0.1836, 0.4949, 0.1654, 0.5279, 0.1646, 0.6924, 0.1818, 0.6595, 0.1814, 0.6596, 0.1634, 0.6926, 0.1637, 0.6917, 0.2144, 0.6591, 0.2138, 0.6593, 0.1976, 0.6921, 0.1982, 0.5291, 0.2151, 0.4966, 0.2163, 0.4959, 0.2, 0.5287, 0.1989, 0.6591, 0.2138, 0.6267, 0.2135, 0.6267, 0.1975, 0.6593, 0.1976, 0.7581, 0.2168, 0.7246, 0.2154, 0.7252, 0.199, 0.7587, 0.2, 0.6267, 0.2135, 0.5943, 0.2137, 0.5942, 0.1976, 0.6267, 0.1975, 0.5943, 0.2137, 0.562, 0.2185, 0.5616, 0.2002, 0.5942, 0.1976, 0.7246, 0.2154, 0.6917, 0.2144, 0.6921, 0.1982, 0.7252, 0.199, 0.562, 0.2185, 0.5291, 0.2151, 0.5287, 0.1989, 0.5616, 0.2002, 0.96, 0.5239, 0.96, 0.5562, 0.9372, 0.579, 0.9049, 0.579, 0.8821, 0.5562, 0.8821, 0.5239, 0.9049, 0.5011, 0.9372, 0.5011])
me_torus_003.use_remesh_preserve_volume = False
me_torus_003.use_remesh_preserve_attributes = False
me_torus_003.use_mirror_vertex_groups = False
me_torus_003.update()
me_torus_004 = bpy.data.meshes.new('Torus.004')
me_torus_004.from_pydata([(0.7278, 1.228e-08, 1.878), (0.5146, 0.5146, 1.878), (-4.433e-07, 0.7278, 1.878), (-0.5146, 0.5146, 1.878), (-0.7278, 7.591e-08, 1.878), (-0.5146, -0.5146, 1.878), (-4.433e-07, -0.7278, 1.878), (0.5146, -0.5146, 1.878), (0.7278, 6.562e-07, 8.229), (0.5146, 0.5146, 8.229), (-8.675e-07, 0.7278, 8.248), (-0.5146, 0.5146, 8.229), (-0.5146, -0.5146, 8.229), (0.5146, -0.5146, 8.229), (0.6352, -3.95e-09, 1.699), (0.4491, 0.4491, 1.699), (-1.124e-07, 0.6352, 1.699), (-0.4491, 0.4491, 1.699), (-0.6352, 5.158e-08, 1.699), (-0.4491, -0.4491, 1.699), (-1.124e-07, -0.6352, 1.699), (0.4491, -0.4491, 1.699), (-7.869e-07, -0.7278, 5.809), (-6.434e-07, -0.7278, 4.647), (0.5146, -0.5146, 4.647), (0.5146, -0.5146, 5.809), (-0.5146, 0.5146, 5.809), (-0.5146, 0.5146, 4.647), (-0.7278, 3.277e-07, 4.647), (-0.7278, 3.277e-07, 5.809), (0.7278, 2.641e-07, 4.647), (0.7278, 2.641e-07, 5.809), (-0.5146, -0.5146, 4.647), (-0.5146, -0.5146, 5.809), (0.5146, 0.5146, 4.647), (0.5146, 0.5146, 5.809), (-6.346e-07, 0.7278, 4.575), (-7.945e-07, 0.7278, 5.871), (-7.115e-07, -0.7278, 5.199), (0.5146, -0.5146, 5.199), (-0.5146, 0.5146, 5.199), (-0.7278, 3.277e-07, 5.199), (0.7278, 2.641e-07, 5.199), (-0.5146, -0.5146, 5.199), (0.5146, 0.5146, 5.199), (-7.115e-07, 0.7278, 5.199), (0.5146, -0.5146, 5.504), (-0.7278, 3.277e-07, 5.504), (0.7278, 2.641e-07, 5.504), (-0.5146, -0.5146, 5.504), (0.5146, 0.5146, 5.504), (-7.53e-07, 0.7278, 5.535), (-7.492e-07, -0.7278, 5.504), (-0.5146, 0.5146, 5.504), (-6.775e-07, -0.7278, 4.923), (-0.5146, 0.5146, 4.923), (0.5146, -0.5146, 4.923), (-0.7278, 3.277e-07, 4.923), (0.7278, 2.641e-07, 4.923), (-0.5146, -0.5146, 4.923), (0.5146, 0.5146, 4.923), (-6.731e-07, 0.7278, 4.887), (-0.7278, 7.198e-07, 8.229), (-8.652e-07, -0.7278, 8.229)], [], [(14, 15, 1, 0), (37, 26, 11, 10), (15, 16, 2, 1), (33, 22, 63, 12), (16, 17, 3, 2), (35, 37, 10, 9), (17, 18, 4, 3), (31, 35, 9, 8), (18, 19, 5, 4), (29, 33, 12, 62), (19, 20, 6, 5), (25, 31, 8, 13), (20, 21, 7, 6), (26, 29, 62, 11), (21, 14, 0, 7), (22, 25, 13, 63), (14, 21, 20, 19, 18, 17, 16, 15), (6, 7, 24, 23), (52, 46, 25, 22), (3, 4, 28, 27), (53, 47, 29, 26), (7, 0, 30, 24), (46, 48, 31, 25), (4, 5, 32, 28), (47, 49, 33, 29), (0, 1, 34, 30), (48, 50, 35, 31), (1, 2, 36, 34), (50, 51, 37, 35), (5, 6, 23, 32), (49, 52, 22, 33), (2, 3, 27, 36), (51, 53, 26, 37), (61, 55, 40, 45), (59, 54, 38, 43), (60, 61, 45, 44), (58, 60, 44, 42), (57, 59, 43, 41), (56, 58, 42, 39), (55, 57, 41, 40), (54, 56, 39, 38), (45, 40, 53, 51), (43, 38, 52, 49), (44, 45, 51, 50), (42, 44, 50, 48), (41, 43, 49, 47), (39, 42, 48, 46), (40, 41, 47, 53), (38, 39, 46, 52), (23, 24, 56, 54), (27, 28, 57, 55), (24, 30, 58, 56), (28, 32, 59, 57), (30, 34, 60, 58), (34, 36, 61, 60), (32, 23, 54, 59), (36, 27, 55, 61), (13, 8, 9, 10, 11, 62, 12, 63)])
_uv = me_torus_004.uv_layers.new(name='UVMap')
_uv.uv.foreach_set('vector', [0.6279, 0.7625, 0.5991, 0.7632, 0.5988, 0.7517, 0.6279, 0.7513, 0.5606, 0.5298, 0.5276, 0.534, 0.5259, 0.3895, 0.5592, 0.388, 0.5991, 0.7632, 0.5701, 0.765, 0.5693, 0.7534, 0.5988, 0.7517, 0.7262, 0.5335, 0.6928, 0.5331, 0.6929, 0.3883, 0.7264, 0.3883, 0.5701, 0.765, 0.5408, 0.7681, 0.539, 0.7563, 0.5693, 0.7534, 0.5936, 0.5331, 0.5606, 0.5298, 0.5592, 0.388, 0.5926, 0.3888, 0.5408, 0.7681, 0.5115, 0.7748, 0.5067, 0.7627, 0.539, 0.7563, 0.6266, 0.5329, 0.5936, 0.5331, 0.5926, 0.3888, 0.626, 0.3886, 0.7416, 0.7748, 0.713, 0.7686, 0.715, 0.7568, 0.7462, 0.7636, 0.7597, 0.5339, 0.7262, 0.5335, 0.7264, 0.3883, 0.7599, 0.3883, 0.713, 0.7686, 0.684, 0.765, 0.685, 0.7536, 0.715, 0.7568, 0.6597, 0.5329, 0.6266, 0.5329, 0.626, 0.3886, 0.6594, 0.3884, 0.684, 0.765, 0.6559, 0.7627, 0.6563, 0.7521, 0.685, 0.7536, 0.5276, 0.534, 0.4944, 0.5348, 0.4926, 0.39, 0.5259, 0.3895, 0.6559, 0.7627, 0.6279, 0.7625, 0.6279, 0.7513, 0.6563, 0.7521, 0.6928, 0.5331, 0.6597, 0.5329, 0.6594, 0.3884, 0.6929, 0.3883, 0.2469, 0.9349, 0.2469, 0.9068, 0.2668, 0.8869, 0.295, 0.8869, 0.3149, 0.9068, 0.3149, 0.9349, 0.295, 0.9549, 0.2668, 0.9549, 0.685, 0.7536, 0.6563, 0.7521, 0.6591, 0.6014, 0.6917, 0.602, 0.6926, 0.5513, 0.6596, 0.551, 0.6597, 0.5329, 0.6928, 0.5331, 0.539, 0.7563, 0.5067, 0.7627, 0.4966, 0.6039, 0.5291, 0.6027, 0.5279, 0.5522, 0.4949, 0.553, 0.4944, 0.5348, 0.5276, 0.534, 0.6563, 0.7521, 0.6279, 0.7513, 0.6267, 0.6012, 0.6591, 0.6014, 0.6596, 0.551, 0.6267, 0.5509, 0.6266, 0.5329, 0.6597, 0.5329, 0.7462, 0.7636, 0.715, 0.7568, 0.7246, 0.603, 0.7581, 0.6044, 0.7595, 0.5524, 0.7259, 0.5518, 0.7262, 0.5335, 0.7597, 0.5339, 0.6279, 0.7513, 0.5988, 0.7517, 0.5943, 0.6013, 0.6267, 0.6012, 0.6267, 0.5509, 0.5938, 0.5511, 0.5936, 0.5331, 0.6266, 0.5329, 0.5988, 0.7517, 0.5693, 0.7534, 0.562, 0.6061, 0.5943, 0.6013, 0.5938, 0.5511, 0.5609, 0.5497, 0.5606, 0.5298, 0.5936, 0.5331, 0.715, 0.7568, 0.685, 0.7536, 0.6917, 0.602, 0.7246, 0.603, 0.7259, 0.5518, 0.6926, 0.5513, 0.6928, 0.5331, 0.7262, 0.5335, 0.5693, 0.7534, 0.539, 0.7563, 0.5291, 0.6027, 0.562, 0.6061, 0.5609, 0.5497, 0.5279, 0.5522, 0.5276, 0.534, 0.5606, 0.5298, 0.5616, 0.5878, 0.5287, 0.5865, 0.5283, 0.5702, 0.5612, 0.5695, 0.7252, 0.5866, 0.6921, 0.5858, 0.6924, 0.5694, 0.7256, 0.5701, 0.5942, 0.5852, 0.5616, 0.5878, 0.5612, 0.5695, 0.594, 0.5691, 0.6267, 0.5851, 0.5942, 0.5852, 0.594, 0.5691, 0.6267, 0.5689, 0.7587, 0.5876, 0.7252, 0.5866, 0.7256, 0.5701, 0.7591, 0.5709, 0.6593, 0.5853, 0.6267, 0.5851, 0.6267, 0.5689, 0.6595, 0.569, 0.5287, 0.5865, 0.4959, 0.5876, 0.4954, 0.5712, 0.5283, 0.5702, 0.6921, 0.5858, 0.6593, 0.5853, 0.6595, 0.569, 0.6924, 0.5694, 0.5612, 0.5695, 0.5283, 0.5702, 0.5279, 0.5522, 0.5609, 0.5497, 0.7256, 0.5701, 0.6924, 0.5694, 0.6926, 0.5513, 0.7259, 0.5518, 0.594, 0.5691, 0.5612, 0.5695, 0.5609, 0.5497, 0.5938, 0.5511, 0.6267, 0.5689, 0.594, 0.5691, 0.5938, 0.5511, 0.6267, 0.5509, 0.7591, 0.5709, 0.7256, 0.5701, 0.7259, 0.5518, 0.7595, 0.5524, 0.6595, 0.569, 0.6267, 0.5689, 0.6267, 0.5509, 0.6596, 0.551, 0.5283, 0.5702, 0.4954, 0.5712, 0.4949, 0.553, 0.5279, 0.5522, 0.6924, 0.5694, 0.6595, 0.569, 0.6596, 0.551, 0.6926, 0.5513, 0.6917, 0.602, 0.6591, 0.6014, 0.6593, 0.5853, 0.6921, 0.5858, 0.5291, 0.6027, 0.4966, 0.6039, 0.4959, 0.5876, 0.5287, 0.5865, 0.6591, 0.6014, 0.6267, 0.6012, 0.6267, 0.5851, 0.6593, 0.5853, 0.7581, 0.6044, 0.7246, 0.603, 0.7252, 0.5866, 0.7587, 0.5876, 0.6267, 0.6012, 0.5943, 0.6013, 0.5942, 0.5852, 0.6267, 0.5851, 0.5943, 0.6013, 0.562, 0.6061, 0.5616, 0.5878, 0.5942, 0.5852, 0.7246, 0.603, 0.6917, 0.602, 0.6921, 0.5858, 0.7252, 0.5866, 0.562, 0.6061, 0.5291, 0.6027, 0.5287, 0.5865, 0.5616, 0.5878, 0.96, 0.4451, 0.96, 0.4774, 0.9372, 0.5002, 0.9049, 0.5002, 0.8821, 0.4774, 0.8821, 0.4451, 0.9049, 0.4223, 0.9372, 0.4223])
me_torus_004.use_remesh_preserve_volume = False
me_torus_004.use_remesh_preserve_attributes = False
me_torus_004.use_mirror_vertex_groups = False
me_torus_004.update()
arm_armature = bpy.data.armatures.new('Armature')  # bones are not reproduced

# ---- objects
ob_head = bpy.data.objects.new('Head', me_cube)
ob_body = bpy.data.objects.new('Body', me_cube_002)
ob_l_arm = bpy.data.objects.new('L_arm', me_torus)
ob_armature = bpy.data.objects.new('Armature', arm_armature)
ob_r_arm = bpy.data.objects.new('R_arm', me_torus_001)
ob_l_leg = bpy.data.objects.new('L_Leg', me_torus_003)
ob_r_leg = bpy.data.objects.new('R_Leg', me_torus_004)

# ---- transforms, parenting, visibility, modifiers, constraints
ob_head.parent = ob_armature
ob_head.matrix_parent_inverse = Matrix(((1.0, -0.0, -0.0, -0.02109), (-0.0, 1.0, 0.0, 0.07371), (-0.0, -0.0, 1.0, -4.26), (-0.0, 0.0, -0.0, 1.0)))
ob_head.location = (0.0, 0.0, 13.38)
ob_head.scale = (1.225, 1.225, 1.225)
ob_head.lock_rotations_4d = False
ob_head.empty_display_type = 'ARROWS'
ob_head.lineart.crease_threshold = 0.0
_vg = ob_head.vertex_groups.new(name='Group')
_vg = ob_head.vertex_groups.new(name='Main')
_vg = ob_head.vertex_groups.new(name='Belt')
_vg = ob_head.vertex_groups.new(name='Chest')
_vg = ob_head.vertex_groups.new(name='Neck')
_vg = ob_head.vertex_groups.new(name='Head')
for _i, _w in zip([0, 1, 2, 3, 4, 5, 6, 7], [1.0, 0.9998, 1.0, 0.9979, 1.0, 0.9998, 1.0, 0.9979]): _vg.add([_i], _w, 'REPLACE')
_vg = ob_head.vertex_groups.new(name='Mustache')
for _i, _w in zip([0, 1, 2, 3, 4, 5, 6, 7], [0.002647, 0.01352, 3.944e-07, 2.223e-06, 0.002539, 0.01357, 4.588e-07, 2.224e-06]): _vg.add([_i], _w, 'REPLACE')
_vg = ob_head.vertex_groups.new(name='Shield')
_vg = ob_head.vertex_groups.new(name='R_shoulder')
_vg = ob_head.vertex_groups.new(name='R_forearm')
_vg = ob_head.vertex_groups.new(name='L_shoulder')
_vg = ob_head.vertex_groups.new(name='L_forearm')
_vg = ob_head.vertex_groups.new(name='R_handIK')
_vg = ob_head.vertex_groups.new(name='L_handIK')
_m = ob_head.modifiers.new('Armature', 'ARMATURE')
_m.object = ob_armature
ob_body.parent = ob_armature
ob_body.matrix_parent_inverse = Matrix(((1.0, -0.0, -0.0, -0.02109), (-0.0, 1.0, 0.0, 0.07371), (-0.0, -0.0, 1.0, -4.26), (-0.0, 0.0, -0.0, 1.0)))
ob_body.location = (0.0, 0.0, 10.54)
ob_body.scale = (1.225, 1.225, 1.225)
ob_body.lock_rotations_4d = False
ob_body.empty_display_type = 'ARROWS'
ob_body.lineart.crease_threshold = 0.0
_vg = ob_body.vertex_groups.new(name='Main')
for _i, _w in zip([1, 3, 5, 7, 8, 9, 10, 11, 20, 21, 22, 23, 24, 25, 26, 27, 28, 29, 30, 31], [0.7888, 0.7904, 0.7734, 0.8014, 0.3715, 0.3703, 0.3672, 0.3701, 0.01036, 0.004496, 0.01165, 0.006427, 0.2759, 0.2659, 0.2768, 0.2702, 0.5044, 0.509, 0.4996, 0.5103]): _vg.add([_i], _w, 'REPLACE')
_vg = ob_body.vertex_groups.new(name='Belt')
for _i, _w in zip([1, 3, 5, 7, 8, 9, 10, 11, 12, 13, 14, 15, 16, 17, 18, 19, 20, 21, 22, 23, 24, 25, 26, 27, 28, 29, 30, 31, 32, 33, 34, 35, 36, 37, 38, 39, 40, 41, 42, 43], [0.1985, 0.1981, 0.2127, 0.1874, 1.0, 1.0, 1.0, 1.0, 0.2704, 0.2769, 0.2673, 0.2788, 0.4051, 0.4048, 0.4049, 0.405, 0.5846, 0.5986, 0.581, 0.5943, 1.0, 1.0, 1.0, 1.0, 1.0, 1.0, 1.0, 1.0, 0.1352, 0.1384, 0.1337, 0.1394, 0.2076, 0.2005, 0.2091, 0.2028, 0.2422, 0.2339, 0.244, 0.2366]): _vg.add([_i], _w, 'REPLACE')
_vg = ob_body.vertex_groups.new(name='Chest')
for _i, _w in zip([0, 2, 4, 6, 8, 9, 10, 11, 12, 13, 14, 15, 16, 17, 18, 19, 20, 21, 22, 23, 24, 25, 26, 27, 28, 30, 31, 32, 33, 34, 35, 36, 37, 38, 39, 40, 41, 42, 43], [1.0, 0.9997, 1.0, 0.9998, 0.01926, 0.01437, 0.01217, 0.02294, 0.9999, 0.9999, 0.9999, 0.9999, 0.9999, 1.0, 0.9999, 1.0, 0.9999, 1.0, 0.9999, 1.0, 0.03407, 0.02617, 0.03826, 0.02875, 0.004545, 0.007739, 0.0001688, 0.9998, 0.9999, 0.9998, 0.9999, 0.9999, 0.9999, 0.9999, 0.9999, 0.9999, 0.9999, 0.9999, 0.9999]): _vg.add([_i], _w, 'REPLACE')
_vg = ob_body.vertex_groups.new(name='Neck')
for _i, _w in zip([0, 2, 4, 6, 32, 33, 34, 35, 36, 37, 38, 39, 40, 41, 42, 43], [0.875, 0.875, 0.875, 0.875, 0.4375, 0.4375, 0.4375, 0.4375, 0.2187, 0.2187, 0.2187, 0.2187, 0.1094, 0.1094, 0.1094, 0.1094]): _vg.add([_i], _w, 'REPLACE')
_vg = ob_body.vertex_groups.new(name='Head')
_vg = ob_body.vertex_groups.new(name='Mustache')
_vg = ob_body.vertex_groups.new(name='Shield')
for _i, _w in zip([0, 2, 4, 6, 12, 14, 15, 17, 19, 21, 23, 32, 33, 34, 35, 36, 37, 38, 39, 40, 41, 42, 43], [0.003096, 0.001506, 0.009584, 0.001494, 0.000236, 0.0001096, 0.01566, 6.009e-05, 0.0001606, 4.244e-06, 0.0001219, 0.0008651, 0.001548, 0.0008079, 0.01262, 0.0007739, 0.0004588, 0.01414, 0.0005506, 0.000387, 0.0002842, 0.0149, 0.0003933]): _vg.add([_i], _w, 'REPLACE')
_vg = ob_body.vertex_groups.new(name='R_shoulder')
for _i, _w in zip([0, 2, 4, 6, 12, 13, 14, 15, 16, 17, 18, 19, 20, 22, 32, 34, 35, 37, 38, 39, 41, 42, 43], [0.0, 3.486e-08, 6.029e-07, 5.222e-07, 0.001916, 0.0, 0.0, 0.0, 0.0, 0.0, 0.0, 0.0065, 0.0, 0.0, 0.0009584, 1.743e-08, 3.015e-07, 8.716e-09, 1.507e-07, 0.001437, 4.358e-09, 7.537e-08, 0.001677]): _vg.add([_i], _w, 'REPLACE')
_vg = ob_body.vertex_groups.new(name='R_forearm')
_vg = ob_body.vertex_groups.new(name='L_shoulder')
for _i, _w in zip([0, 2, 4, 6, 12, 13, 14, 15, 16, 17, 18, 19, 20, 22, 33, 34, 35, 36, 37, 38, 40, 41, 42], [6.46e-08, 0.003011, 5.165e-09, 0.0, 0.0, 6.986e-05, 0.0, 0.0, 1.656e-05, 0.0, 0.0, 0.0, 0.0, 0.0, 3.496e-05, 0.001506, 2.582e-09, 5.241e-05, 0.0007528, 1.291e-09, 6.114e-05, 0.0003764, 6.456e-10]): _vg.add([_i], _w, 'REPLACE')
_vg = ob_body.vertex_groups.new(name='L_forearm')
_vg = ob_body.vertex_groups.new(name='R_handIK')
_vg = ob_body.vertex_groups.new(name='L_handIK')
_m = ob_body.modifiers.new('Armature', 'ARMATURE')
_m.object = ob_armature
ob_l_arm.parent = ob_armature
ob_l_arm.matrix_parent_inverse = Matrix(((1.0, -0.0, -0.0, -0.02109), (-0.0, 1.0, 0.0, 0.07371), (-0.0, -0.0, 1.0, -4.26), (-0.0, 0.0, -0.0, 1.0)))
ob_l_arm.location = (0.003866, 0.002539, 11.0)
ob_l_arm.rotation_euler = (-0.0, -1.571, 0.0)
ob_l_arm.scale = (0.569, 0.569, 0.9299)
ob_l_arm.lineart.crease_threshold = 0.0
_vg = ob_l_arm.vertex_groups.new(name='Main')
_vg = ob_l_arm.vertex_groups.new(name='Belt')
_vg = ob_l_arm.vertex_groups.new(name='Chest')
_vg = ob_l_arm.vertex_groups.new(name='Neck')
_vg = ob_l_arm.vertex_groups.new(name='Head')
_vg = ob_l_arm.vertex_groups.new(name='Mustache')
_vg = ob_l_arm.vertex_groups.new(name='Shield')
_vg = ob_l_arm.vertex_groups.new(name='R_shoulder')
_vg = ob_l_arm.vertex_groups.new(name='R_forearm')
_vg = ob_l_arm.vertex_groups.new(name='L_shoulder')
for _i, _w in zip([0, 1, 2, 3, 4, 5, 6, 7, 8, 9, 10, 11, 12, 13, 14, 15, 16, 17, 18, 19, 20, 21, 22, 23, 24, 25, 26, 27, 28, 29, 30, 31, 32, 33, 34, 35, 36, 37, 38, 39, 40, 41, 42, 43, 44, 45, 46, 47, 48, 49, 50, 51, 52, 53, 54, 55, 56, 57, 58, 59, 60, 61, 62, 63, 72, 73, 74, 75, 76, 77, 78, 79, 81, 82, 85, 86, 88, 90, 92, 94, 96, 97, 98, 99, 100, 101, 102, 103, 104, 105, 106, 107, 108, 109, 110, 111, 112, 113, 114, 115, 116, 117, 118, 119], [1.0, 1.0, 1.0, 1.0, 0.9999, 1.0, 1.0, 1.0, 1.0, 1.0, 1.0, 0.9999, 0.9999, 1.0, 1.0, 1.0, 1.0, 1.0, 1.0, 0.9999, 0.9999, 1.0, 1.0, 1.0, 1.0, 1.0, 1.0, 0.9999, 0.9999, 1.0, 1.0, 1.0, 1.0, 1.0, 1.0, 1.0, 0.9999, 1.0, 1.0, 1.0, 1.0, 1.0, 1.0, 1.0, 0.9999, 1.0, 1.0, 1.0, 1.0, 1.0, 1.0, 1.0, 0.9999, 1.0, 1.0, 1.0, 1.0, 1.0, 1.0, 1.0, 0.9999, 1.0, 1.0, 1.0, 0.9999, 0.9999, 0.9999, 0.9999, 0.9999, 1.0, 1.0, 1.0, 0.9886, 0.9864, 0.9776, 0.9818, 0.9812, 0.9865, 0.9751, 0.9814, 0.2, 0.214, 0.2575, 0.2403, 0.24, 0.2141, 0.2564, 0.2529, 0.05049, 0.0641, 0.06389, 0.05054, 0.0745, 0.0686, 0.03811, 0.07526, 0.8083, 0.7606, 0.7968, 0.7763, 0.7757, 0.7969, 0.7579, 0.7831]): _vg.add([_i], _w, 'REPLACE')
_vg = ob_l_arm.vertex_groups.new(name='L_forearm')
for _i, _w in zip([64, 65, 66, 67, 68, 69, 70, 71, 80, 83, 84, 87, 89, 91, 93, 95, 96, 97, 98, 99, 100, 101, 102, 103, 104, 105, 106, 107, 108, 109, 110, 111, 112, 113, 114, 115, 116, 117, 118, 119, 120, 121, 122, 123, 124, 125, 126, 127], [1.0, 1.0, 1.0, 1.0, 1.0, 1.0, 1.0, 1.0, 0.9977, 0.997, 0.9935, 0.9954, 0.9956, 0.997, 0.9942, 0.995, 0.8, 0.786, 0.7425, 0.7597, 0.76, 0.7859, 0.7436, 0.7471, 0.9495, 0.9359, 0.9361, 0.9495, 0.9255, 0.9314, 0.9559, 0.9247, 0.1917, 0.2394, 0.2032, 0.2237, 0.2243, 0.2031, 0.2421, 0.2169, 1.0, 1.0, 1.0, 1.0, 1.0, 1.0, 1.0, 1.0]): _vg.add([_i], _w, 'REPLACE')
_vg = ob_l_arm.vertex_groups.new(name='R_handIK')
_vg = ob_l_arm.vertex_groups.new(name='L_handIK')
for _i, _w in zip([64, 65, 66, 67, 68, 69, 70, 71, 89, 120, 121, 122, 123, 124, 125, 126, 127], [0.0, 0.0, 0.0, 0.0, 0.0, 0.0, 0.0, 0.0, 0.0, 0.0, 0.0, 0.0, 0.0, 0.0, 0.0, 0.0, 0.0]): _vg.add([_i], _w, 'REPLACE')
_m = ob_l_arm.modifiers.new('Armature', 'ARMATURE')
_m.object = ob_armature
ob_armature.location = (0.02109, -0.07371, 4.26)
ob_armature.show_in_front = True
ob_armature.lineart.crease_threshold = 0.0
ob_r_arm.parent = ob_armature
ob_r_arm.matrix_parent_inverse = Matrix(((1.0, -0.0, -0.0, -0.02109), (-0.0, 1.0, 0.0, 0.07371), (-0.0, -0.0, 1.0, -4.26), (-0.0, 0.0, -0.0, 1.0)))
ob_r_arm.location = (0.003866, 0.002539, 11.0)
ob_r_arm.rotation_euler = (-0.0, -1.571, 0.0)
ob_r_arm.scale = (0.569, 0.569, 0.9299)
ob_r_arm.lineart.crease_threshold = 0.0
_vg = ob_r_arm.vertex_groups.new(name='Main')
_vg = ob_r_arm.vertex_groups.new(name='Belt')
_vg = ob_r_arm.vertex_groups.new(name='Chest')
_vg = ob_r_arm.vertex_groups.new(name='Neck')
_vg = ob_r_arm.vertex_groups.new(name='Head')
_vg = ob_r_arm.vertex_groups.new(name='Mustache')
_vg = ob_r_arm.vertex_groups.new(name='Shield')
_vg = ob_r_arm.vertex_groups.new(name='R_shoulder')
for _i, _w in zip([0, 1, 2, 3, 4, 5, 6, 7, 8, 9, 10, 11, 12, 13, 14, 15, 16, 17, 18, 19, 20, 21, 22, 23, 24, 25, 26, 27, 28, 29, 30, 31, 32, 33, 34, 35, 36, 37, 38, 39, 40, 41, 42, 43, 44, 45, 46, 47, 48, 49, 50, 51, 52, 53, 54, 55, 56, 57, 58, 59, 60, 61, 62, 63, 72, 73, 74, 75, 76, 77, 78, 79, 81, 82, 85, 86, 88, 90, 92, 94, 96, 97, 98, 99, 100, 101, 102, 103, 104, 105, 106, 107, 108, 109, 110, 111, 112, 113, 114, 115, 116, 117, 118, 119], [1.0, 1.0, 1.0, 1.0, 0.9999, 1.0, 1.0, 1.0, 1.0, 1.0, 1.0, 0.9999, 0.9999, 1.0, 1.0, 1.0, 1.0, 1.0, 1.0, 0.9999, 0.9999, 1.0, 1.0, 1.0, 1.0, 1.0, 1.0, 0.9999, 0.9999, 1.0, 1.0, 1.0, 1.0, 1.0, 1.0, 1.0, 0.9999, 1.0, 1.0, 1.0, 1.0, 1.0, 1.0, 1.0, 0.9999, 1.0, 1.0, 1.0, 1.0, 1.0, 1.0, 1.0, 0.9999, 1.0, 1.0, 1.0, 1.0, 1.0, 1.0, 1.0, 0.9999, 1.0, 1.0, 1.0, 0.9999, 0.9999, 0.9999, 0.9999, 0.9999, 1.0, 1.0, 1.0, 0.9886, 0.9864, 0.9776, 0.9818, 0.9812, 0.9865, 0.9751, 0.9814, 0.2, 0.214, 0.2575, 0.2403, 0.24, 0.2141, 0.2564, 0.2529, 0.05049, 0.0641, 0.06389, 0.05054, 0.0745, 0.0686, 0.03811, 0.07526, 0.8083, 0.7606, 0.7968, 0.7763, 0.7757, 0.7969, 0.7579, 0.7831]): _vg.add([_i], _w, 'REPLACE')
_vg = ob_r_arm.vertex_groups.new(name='R_forearm')
for _i, _w in zip([64, 65, 66, 67, 68, 69, 70, 71, 80, 83, 84, 87, 89, 91, 93, 95, 96, 97, 98, 99, 100, 101, 102, 103, 104, 105, 106, 107, 108, 109, 110, 111, 112, 113, 114, 115, 116, 117, 118, 119, 120, 121, 122, 123, 124, 125, 126, 127], [1.0, 0.9999, 1.0, 1.0, 1.0, 1.0, 1.0, 1.0, 0.9977, 0.997, 0.9935, 0.9954, 0.9956, 0.997, 0.9942, 0.995, 0.8, 0.786, 0.7425, 0.7597, 0.76, 0.7859, 0.7436, 0.7471, 0.9495, 0.9359, 0.9361, 0.9495, 0.9255, 0.9314, 0.9559, 0.9247, 0.1917, 0.2394, 0.2032, 0.2237, 0.2243, 0.2031, 0.2421, 0.2169, 1.0, 1.0, 1.0, 1.0, 1.0, 1.0, 1.0, 1.0]): _vg.add([_i], _w, 'REPLACE')
_vg = ob_r_arm.vertex_groups.new(name='L_shoulder')
_vg = ob_r_arm.vertex_groups.new(name='L_forearm')
_vg = ob_r_arm.vertex_groups.new(name='R_handIK')
for _i, _w in zip([0, 1, 2, 3, 4, 5, 6, 7, 8, 9, 10, 11, 12, 13, 14, 15, 16, 17, 18, 19, 20, 21, 22, 23, 24, 25, 26, 27, 28, 29, 30, 31, 32, 33, 34, 35, 36, 37, 38, 39, 40, 41, 42, 43, 44, 45, 46, 47, 48, 49, 50, 51, 52, 53, 54, 55, 56, 57, 58, 59, 60, 61, 62, 63, 64, 65, 66, 67, 68, 69, 70, 71, 72, 73, 74, 75, 76, 77, 78, 79, 80, 81, 82, 83, 84, 85, 86, 87, 88, 89, 90, 91, 92, 93, 94, 95, 96, 97, 98, 99, 100, 101, 102, 103, 104, 105, 106, 107, 108, 109, 110, 111, 112, 113, 114, 115, 116, 117, 118, 119, 120, 121, 122, 123, 124, 125, 126, 127], [0.0, 0.0, 0.0, 0.0, 0.0, 0.0, 0.0, 0.0, 0.0, 0.0, 0.0, 0.0, 0.0, 0.0, 0.0, 0.0, 0.0, 0.0, 0.0, 0.0, 0.0, 0.0, 0.0, 0.0, 0.0, 0.0, 0.0, 0.0, 0.0, 0.0, 0.0, 0.0, 0.0, 0.0, 0.0, 0.0, 0.0, 0.0, 0.0, 0.0, 0.0, 0.0, 0.0, 0.0, 0.0, 0.0, 0.0, 0.0, 0.0, 0.0, 0.0, 0.0, 0.0, 0.0, 0.0, 0.0, 0.0, 0.0, 0.0, 0.0, 0.0, 0.0, 0.0, 0.0, 1.546e-10, 1.917e-08, 4.057e-08, 4.362e-09, 0.0, 0.0, 0.0, 0.0, 0.0, 0.0, 0.0, 0.0, 0.0, 0.0, 0.0, 0.0, 0.0, 0.0, 0.0, 0.0, 0.0, 0.0, 0.0, 0.0, 0.0, 0.0, 0.0, 0.0, 0.0, 0.0, 0.0, 0.0, 0.0, 0.0, 0.0, 0.0, 0.0, 0.0, 0.0, 0.0, 0.0, 0.0, 0.0, 0.0, 0.0, 0.0, 0.0, 0.0, 0.0, 0.0, 0.0, 0.0, 0.0, 0.0, 0.0, 0.0, 0.0, 0.0, 0.0, 0.0, 0.0, 0.0, 0.0, 0.0]): _vg.add([_i], _w, 'REPLACE')
_vg = ob_r_arm.vertex_groups.new(name='L_handIK')
_m = ob_r_arm.modifiers.new('Armature', 'ARMATURE')
_m.object = ob_armature
ob_l_leg.parent = ob_armature
ob_l_leg.matrix_parent_inverse = Matrix(((1.0, -0.0, -0.0, -0.02109), (-0.0, 1.0, 0.0, 0.07371), (-0.0, -0.0, 1.0, -4.26), (-0.0, 0.0, -0.0, 1.0)))
ob_l_leg.location = (0.8769, 0.00254, 5.368)
ob_l_leg.rotation_euler = (-1.344e-07, -3.142, -1.344e-07)
ob_l_leg.scale = (0.569, 0.569, 0.9299)
ob_l_leg.lineart.crease_threshold = 0.0
_vg = ob_l_leg.vertex_groups.new(name='Main')
_vg = ob_l_leg.vertex_groups.new(name='Belt')
_vg = ob_l_leg.vertex_groups.new(name='Chest')
_vg = ob_l_leg.vertex_groups.new(name='Neck')
_vg = ob_l_leg.vertex_groups.new(name='Head')
_vg = ob_l_leg.vertex_groups.new(name='Mustache')
_vg = ob_l_leg.vertex_groups.new(name='Shield')
_vg = ob_l_leg.vertex_groups.new(name='R_shoulder')
_vg = ob_l_leg.vertex_groups.new(name='R_forearm')
_vg = ob_l_leg.vertex_groups.new(name='L_shoulder')
_vg = ob_l_leg.vertex_groups.new(name='L_forearm')
_vg = ob_l_leg.vertex_groups.new(name='R_handIK')
for _i, _w in zip([8, 9, 10, 11, 12, 13, 62, 63], [0.005788, 1.708e-06, 9.413e-08, 1.801e-06, 0.001264, 0.0, 0.0, 0.0]): _vg.add([_i], _w, 'REPLACE')
_vg = ob_l_leg.vertex_groups.new(name='L_handIK')
_vg = ob_l_leg.vertex_groups.new(name='L_LegIK')
_vg = ob_l_leg.vertex_groups.new(name='R_Leg')
_vg = ob_l_leg.vertex_groups.new(name='R_smallLeg')
_vg = ob_l_leg.vertex_groups.new(name='L_Leg')
for _i, _w in zip([0, 1, 2, 3, 4, 5, 6, 7, 14, 15, 16, 17, 18, 19, 20, 21, 23, 24, 27, 28, 30, 32, 34, 36, 38, 39, 40, 41, 42, 43, 44, 45, 47, 48, 50, 51, 53, 54, 55, 56, 57, 58, 59, 60, 61], [0.9991, 0.9989, 0.999, 0.9989, 0.9991, 0.9993, 0.9994, 0.9993, 0.9994, 0.9995, 0.9994, 0.9995, 0.9994, 0.9997, 0.9997, 0.9996, 0.9548, 0.9403, 0.9016, 0.9198, 0.9153, 0.9429, 0.8913, 0.9133, 0.04239, 0.06405, 0.1147, 0.09208, 0.09514, 0.06086, 0.1155, 0.1181, 0.0001321, 0.002524, 0.02005, 0.01678, 0.01932, 0.2018, 0.3273, 0.2427, 0.2947, 0.299, 0.2363, 0.3259, 0.3478]): _vg.add([_i], _w, 'REPLACE')
_vg = ob_l_leg.vertex_groups.new(name='L_smallLeg')
for _i, _w in zip([8, 9, 10, 11, 12, 13, 22, 23, 24, 25, 26, 27, 28, 29, 30, 31, 32, 33, 34, 35, 36, 37, 38, 39, 40, 41, 42, 43, 44, 45, 46, 47, 48, 49, 50, 51, 52, 53, 54, 55, 56, 57, 58, 59, 60, 61, 62, 63], [0.9999, 0.9999, 0.9999, 0.9999, 0.9999, 0.9999, 0.9991, 0.0403, 0.05969, 0.9985, 0.9953, 0.09836, 0.08025, 0.9971, 0.0847, 0.997, 0.05706, 0.9986, 0.1087, 0.9956, 0.08668, 0.9961, 0.9538, 0.9359, 0.8853, 0.9079, 0.9049, 0.9391, 0.8845, 0.8819, 0.9846, 0.9749, 0.9737, 0.9856, 0.965, 0.9666, 0.9899, 0.9653, 0.7982, 0.6727, 0.7573, 0.7053, 0.701, 0.7637, 0.6741, 0.6522, 0.9999, 0.9999]): _vg.add([_i], _w, 'REPLACE')
_vg = ob_l_leg.vertex_groups.new(name='R_LegIK')
_m = ob_l_leg.modifiers.new('Armature', 'ARMATURE')
_m.object = ob_armature
ob_r_leg.parent = ob_armature
ob_r_leg.matrix_parent_inverse = Matrix(((1.0, -0.0, -0.0, -0.02109), (-0.0, 1.0, 0.0, 0.07371), (-0.0, -0.0, 1.0, -4.26), (-0.0, 0.0, -0.0, 1.0)))
ob_r_leg.location = (-0.897, 0.00254, 5.368)
ob_r_leg.rotation_euler = (-1.344e-07, -3.142, -1.344e-07)
ob_r_leg.scale = (0.569, 0.569, 0.9299)
ob_r_leg.lineart.crease_threshold = 0.0
_vg = ob_r_leg.vertex_groups.new(name='Main')
_vg = ob_r_leg.vertex_groups.new(name='Belt')
_vg = ob_r_leg.vertex_groups.new(name='Chest')
_vg = ob_r_leg.vertex_groups.new(name='Neck')
_vg = ob_r_leg.vertex_groups.new(name='Head')
_vg = ob_r_leg.vertex_groups.new(name='Mustache')
_vg = ob_r_leg.vertex_groups.new(name='Shield')
_vg = ob_r_leg.vertex_groups.new(name='R_shoulder')
_vg = ob_r_leg.vertex_groups.new(name='R_forearm')
_vg = ob_r_leg.vertex_groups.new(name='L_shoulder')
_vg = ob_r_leg.vertex_groups.new(name='L_forearm')
_vg = ob_r_leg.vertex_groups.new(name='R_handIK')
for _i, _w in zip([8, 9, 10, 11, 12, 13, 62, 63], [1.9e-05, 3.049e-05, 2.94e-06, 0.003258, 3.608e-05, 3.318e-05, 0.0, 0.0]): _vg.add([_i], _w, 'REPLACE')
_vg = ob_r_leg.vertex_groups.new(name='L_handIK')
for _i, _w in zip([23, 24, 28, 30, 32, 38, 39, 42, 43, 46, 48, 54, 56, 58, 59], [0.0, 0.0, 0.0, 0.0, 0.0, 0.0, 0.0, 0.0, 0.0, 0.0, 0.0, 0.0, 0.0, 0.0, 0.0]): _vg.add([_i], _w, 'REPLACE')
_vg = ob_r_leg.vertex_groups.new(name='L_LegIK')
_vg = ob_r_leg.vertex_groups.new(name='R_Leg')
for _i, _w in zip([0, 1, 2, 3, 4, 5, 6, 7, 14, 15, 16, 17, 18, 19, 20, 21, 23, 24, 27, 28, 30, 32, 34, 36, 38, 39, 40, 41, 42, 43, 44, 45, 48, 50, 51, 53, 54, 55, 56, 57, 58, 59, 60, 61], [0.999, 0.9989, 0.999, 0.999, 0.9992, 0.9994, 0.9994, 0.9993, 0.9994, 0.9994, 0.9994, 0.9995, 0.9995, 0.9996, 0.9996, 0.9994, 0.9548, 0.9388, 0.9024, 0.9212, 0.9138, 0.9444, 0.8904, 0.9133, 0.0426, 0.06635, 0.1134, 0.08967, 0.09756, 0.05862, 0.1169, 0.1181, 0.004468, 0.02129, 0.01683, 0.01815, 0.2021, 0.3255, 0.2472, 0.2909, 0.3027, 0.2316, 0.3277, 0.3478]): _vg.add([_i], _w, 'REPLACE')
_vg = ob_r_leg.vertex_groups.new(name='R_smallLeg')
for _i, _w in zip([8, 9, 10, 11, 12, 13, 22, 23, 24, 25, 26, 27, 28, 29, 30, 31, 32, 33, 34, 35, 36, 37, 38, 39, 40, 41, 42, 43, 44, 45, 46, 47, 48, 49, 50, 51, 52, 53, 54, 55, 56, 57, 58, 59, 60, 61, 62, 63], [0.9999, 0.9999, 0.9999, 0.9999, 1.0, 1.0, 0.9991, 0.04046, 0.06124, 0.9984, 0.9954, 0.09761, 0.07879, 0.9973, 0.0862, 0.9968, 0.05556, 0.9987, 0.1096, 0.9955, 0.08669, 0.9961, 0.9537, 0.9336, 0.8866, 0.9103, 0.9024, 0.9414, 0.8831, 0.8819, 0.9838, 0.9759, 0.9728, 0.9863, 0.9644, 0.9666, 0.9898, 0.9659, 0.7979, 0.6745, 0.7528, 0.7091, 0.6973, 0.7684, 0.6723, 0.6522, 1.0, 1.0]): _vg.add([_i], _w, 'REPLACE')
_vg = ob_r_leg.vertex_groups.new(name='L_Leg')
_vg = ob_r_leg.vertex_groups.new(name='L_smallLeg')
_vg = ob_r_leg.vertex_groups.new(name='R_LegIK')
_m = ob_r_leg.modifiers.new('Armature', 'ARMATURE')
_m.object = ob_armature

# ---- collection membership
col_collection.objects.link(ob_head)
col_collection.objects.link(ob_body)
col_collection.objects.link(ob_l_arm)
col_collection.objects.link(ob_armature)
col_collection.objects.link(ob_r_arm)
col_collection.objects.link(ob_l_leg)
col_collection.objects.link(ob_r_leg)

# ---- scene / render settings (as saved in the file)
scene.frame_start = 1; scene.frame_end = 250; scene.frame_set(0)
scene.render.engine = 'BLENDER_EEVEE_NEXT'
scene.cycles.use_denoising = False
scene.cycles.samples = 128
scene.cycles.sampling_pattern = 'TABULATED_SOBOL'
scene.cycles.use_adaptive_sampling = False
scene.cycles.use_light_tree = False
scene.view_settings.view_transform = 'Filmic'
bpy.context.view_layer.update()

# ---- added for rendering (the .blend has no active camera and no usable light): camera, sun
cam_auto = bpy.data.cameras.new('AutoCamera')
cam_auto.lens = 50.0
cam_auto.sensor_width = 36.0
cam_auto.clip_end = 1000.0
ob_auto_camera = bpy.data.objects.new('AutoCamera', cam_auto)
scene.collection.objects.link(ob_auto_camera)
ob_auto_camera.location = (24.9019, -29.8776, 26.0675)
ob_auto_camera.rotation_euler = (1.09748, -7.21219e-08, 0.694738)
scene.camera = ob_auto_camera
light_auto_sun = bpy.data.lights.new('AutoSun', 'SUN')
light_auto_sun.energy = 3.0
light_auto_sun.angle = 0.0523599
ob_auto_sun = bpy.data.objects.new('AutoSun', light_auto_sun)
scene.collection.objects.link(ob_auto_sun)
ob_auto_sun.rotation_euler = (0.872665, 0.174533, 0.523599)
bpy.context.view_layer.update()
